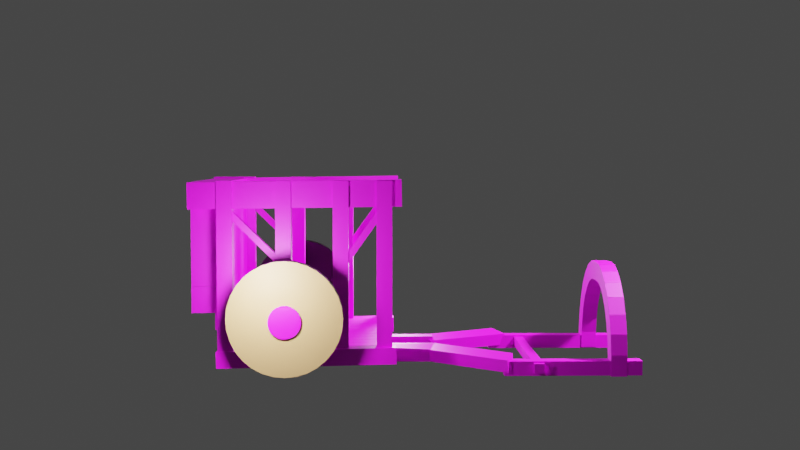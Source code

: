 # Source: AmazingCart.blend  (saved by Blender 2.83.19; exported with 4.5.12 LTS)
import bpy
from mathutils import Matrix  # noqa: F401  (used for matrix-valued properties, if any)

bpy.ops.wm.read_factory_settings(use_empty=True)
scene = bpy.context.scene
scene.name = 'Scene'

# ---- collections
col_collection = bpy.data.collections.new('Collection'); scene.collection.children.link(col_collection)
col_lights = bpy.data.collections.new('Lights'); scene.collection.children.link(col_lights)

# ---- images (referenced by path relative to the original .blend; pixels are not part of the script)
import os
ASSET_DIR = os.environ.get("B2B_ASSET_DIR", "")  # directory of the original .blend (textures are referenced by path, not embedded)
HERE = os.path.dirname(os.path.abspath(__file__))  # packed textures are extracted next to this script under _unpacked/

def load_image(name, relpath, width, height, colorspace="sRGB"):
    """Load a texture the original file referenced (path relative to the .blend, or extracted next to this script)."""
    p = next((c for c in (os.path.join(HERE, relpath), os.path.join(ASSET_DIR, relpath)) if relpath and os.path.exists(c)), "")
    if p:
        img = bpy.data.images.load(p, check_existing=True)
        img.name = name
    else:  # same state as the original file: an image datablock whose file is absent (Cycles renders it pink)
        img = bpy.data.images.new(name, width, height)
        img.source = "FILE"
        img.filepath = "//" + (relpath or name)
    img.colorspace_settings.name = colorspace
    return img
img_wooden_jpeg = load_image('wooden.jpeg', 'wooden.jpeg', 1024, 1024, 'sRGB')

# ---- materials (node trees are filled in below, after node groups)
mat_wooden = bpy.data.materials.new('Wooden')
mat_wooden.use_transparent_shadow = False
mat_black = bpy.data.materials.new('Black')
mat_black.use_transparent_shadow = False
mat_take = bpy.data.materials.new('take')
mat_take.use_transparent_shadow = False

# ---- material node trees
mat_wooden.use_nodes = True; mat_wooden.node_tree.nodes.clear()
_N = mat_wooden.node_tree.nodes; _L = mat_wooden.node_tree.links
n0 = _N.new('ShaderNodeBsdfPrincipled'); n0.name = 'Principled BSDF'; n0.location = (10, 300)
n0.distribution = 'GGX'
n0.subsurface_method = 'BURLEY'
n0.inputs[3].default_value = 1.45
n0.inputs[27].default_value = (0.0, 0.0, 0.0, 1.0)
n0.inputs[28].default_value = 1.0
n1 = _N.new('ShaderNodeOutputMaterial'); n1.name = 'Material Output'; n1.location = (300, 300)
n2 = _N.new('ShaderNodeTexImage'); n2.name = 'Image Texture'; n2.location = (-280, 280)
n2.image = img_wooden_jpeg
_L.new(n0.outputs[0], n1.inputs[0])
_L.new(n2.outputs[0], n0.inputs[0])
n1.is_active_output = True
mat_black.use_nodes = True; mat_black.node_tree.nodes.clear()
_N = mat_black.node_tree.nodes; _L = mat_black.node_tree.links
n0 = _N.new('ShaderNodeBsdfPrincipled'); n0.name = 'Principled BSDF'; n0.location = (10, 300)
n0.distribution = 'GGX'
n0.subsurface_method = 'BURLEY'
n0.inputs[0].default_value = (0.0, 0.0, 0.0, 1.0)
n0.inputs[3].default_value = 1.45
n0.inputs[27].default_value = (0.0, 0.0, 0.0, 1.0)
n0.inputs[28].default_value = 1.0
n1 = _N.new('ShaderNodeOutputMaterial'); n1.name = 'Material Output'; n1.location = (300, 300)
_L.new(n0.outputs[0], n1.inputs[0])
n1.is_active_output = True
mat_take.use_nodes = True; mat_take.node_tree.nodes.clear()
_N = mat_take.node_tree.nodes; _L = mat_take.node_tree.links
n0 = _N.new('ShaderNodeBsdfPrincipled'); n0.name = 'Principled BSDF'; n0.location = (10, 300)
n0.distribution = 'GGX'
n0.subsurface_method = 'BURLEY'
n0.inputs[0].default_value = (0.5333, 0.3231, 0.147, 1.0)
n0.inputs[3].default_value = 1.45
n0.inputs[27].default_value = (0.0, 0.0, 0.0, 1.0)
n0.inputs[28].default_value = 1.0
n1 = _N.new('ShaderNodeOutputMaterial'); n1.name = 'Material Output'; n1.location = (300, 300)
_L.new(n0.outputs[0], n1.inputs[0])
n1.is_active_output = True

# ---- world
world_world = bpy.data.worlds.new('World'); scene.world = world_world
world_world.use_nodes = True; world_world.node_tree.nodes.clear()
_N = world_world.node_tree.nodes; _L = world_world.node_tree.links
n0 = _N.new('ShaderNodeOutputWorld'); n0.name = 'World Output'; n0.location = (300, 300)
n1 = _N.new('ShaderNodeBackground'); n1.name = 'Background'; n1.location = (10, 300)
n1.inputs[0].default_value = (0.05088, 0.05088, 0.05088, 1.0)
_L.new(n1.outputs[0], n0.inputs[0])
n0.is_active_output = True
world_world.color = (0.05088, 0.05088, 0.05088)
world_world.use_sun_shadow = False
world_world.sun_shadow_jitter_overblur = 0.0

# ---- cameras
cam_camera = bpy.data.cameras.new('Camera')
cam_camera.clip_end = 100.0
cam_camera.ortho_scale = 7.314

# ---- lights
light_light = bpy.data.lights.new('Light', 'POINT')
light_light.transmission_factor = 0.0
light_light.energy = 1000.0
light_light.shadow_soft_size = 0.1
light_light.shadow_maximum_resolution = 0.006
light_light.use_absolute_resolution = True
light_light_001 = bpy.data.lights.new('Light.001', 'POINT')
light_light_001.transmission_factor = 0.0
light_light_001.energy = 50.0
light_light_001.shadow_soft_size = 0.1
light_light_001.shadow_maximum_resolution = 0.006
light_light_001.use_absolute_resolution = True
light_light_002 = bpy.data.lights.new('Light.002', 'POINT')
light_light_002.transmission_factor = 0.0
light_light_002.energy = 50.0
light_light_002.shadow_soft_size = 0.1
light_light_002.shadow_maximum_resolution = 0.006
light_light_002.use_absolute_resolution = True
light_light_003 = bpy.data.lights.new('Light.003', 'POINT')
light_light_003.transmission_factor = 0.0
light_light_003.energy = 50.0
light_light_003.shadow_soft_size = 0.1
light_light_003.shadow_maximum_resolution = 0.006
light_light_003.use_absolute_resolution = True
light_light_004 = bpy.data.lights.new('Light.004', 'POINT')
light_light_004.transmission_factor = 0.0
light_light_004.energy = 50.0
light_light_004.shadow_soft_size = 0.1
light_light_004.shadow_maximum_resolution = 0.006
light_light_004.use_absolute_resolution = True

# ---- meshes
me_circle_005 = bpy.data.meshes.new('Circle.005')
me_circle_005.from_pydata([(0.0, 1.0, 0.0), (-0.1951, 0.9808, 0.0), (-0.3827, 0.9239, 0.0), (-0.5556, 0.8315, 0.0), (-0.7071, 0.7071, 0.0), (-0.8315, 0.5556, 0.0), (-0.9239, 0.3827, 0.0), (-0.9808, 0.1951, 0.0), (-1.0, 7.55e-08, 0.0), (-0.9808, -0.1951, 0.0), (-0.9239, -0.3827, 0.0), (-0.8315, -0.5556, 0.0), (-0.7071, -0.7071, 0.0), (-0.5556, -0.8315, 0.0), (-0.3827, -0.9239, 0.0), (-0.1951, -0.9808, 0.0), (3.258e-07, -1.0, 0.0), (0.1951, -0.9808, 0.0), (0.3827, -0.9239, 0.0), (0.5556, -0.8315, 0.0), (0.7071, -0.7071, 0.0), (0.8315, -0.5556, 0.0), (0.9239, -0.3827, 0.0), (0.9808, -0.1951, 0.0), (1.0, 9.656e-07, 0.0), (0.9808, 0.1951, 0.0), (0.9239, 0.3827, 0.0), (0.8315, 0.5556, 0.0), (0.7071, 0.7071, 0.0), (0.5556, 0.8315, 0.0), (0.3827, 0.9239, 0.0), (0.1951, 0.9808, 0.0), (0.0, 1.0, 0.0), (-0.1951, 0.9808, 0.0), (-0.3827, 0.9239, 0.0), (-0.5556, 0.8315, 0.0), (-0.7071, 0.7071, 0.0), (-0.8315, 0.5556, 0.0), (-0.9239, 0.3827, 0.0), (-0.9808, 0.1951, 0.0), (-1.0, 7.55e-08, 0.0), (-0.9808, -0.1951, 0.0), (-0.9239, -0.3827, 0.0), (-0.8315, -0.5556, 0.0), (-0.7071, -0.7071, 0.0), (-0.5556, -0.8315, 0.0), (-0.3827, -0.9239, 0.0), (-0.1951, -0.9808, 0.0), (3.258e-07, -1.0, 0.0), (0.1951, -0.9808, 0.0), (0.3827, -0.9239, 0.0), (0.5556, -0.8315, 0.0), (0.7071, -0.7071, 0.0), (0.8315, -0.5556, 0.0), (0.9239, -0.3827, 0.0), (0.9808, -0.1951, 0.0), (1.0, 9.656e-07, 0.0), (0.9808, 0.1951, 0.0), (0.9239, 0.3827, 0.0), (0.8315, 0.5556, 0.0), (0.7071, 0.7071, 0.0), (0.5556, 0.8315, 0.0), (0.3827, 0.9239, 0.0), (0.1951, 0.9808, 0.0), (0.0, 1.001, 1.611), (-0.1951, 0.9822, 1.611), (-0.3827, 0.9253, 1.611), (-0.5556, 0.8328, 1.611), (-0.7071, 0.7085, 1.611), (-0.8315, 0.5569, 1.611), (-0.9239, 0.3841, 1.611), (-0.9808, 0.1965, 1.611), (-1.0, 0.001374, 1.611), (-0.9808, -0.1937, 1.611), (-0.9239, -0.3813, 1.611), (-0.8315, -0.5542, 1.611), (-0.7071, -0.7057, 1.611), (-0.5556, -0.8301, 1.611), (-0.3827, -0.9225, 1.611), (-0.1951, -0.9794, 1.611), (3.258e-07, -0.9986, 1.611), (0.1951, -0.9794, 1.611), (0.3827, -0.9225, 1.611), (0.5556, -0.8301, 1.611), (0.7071, -0.7057, 1.611), (0.8315, -0.5542, 1.611), (0.9239, -0.3813, 1.611), (0.9808, -0.1937, 1.611), (1.0, 0.001375, 1.611), (0.9808, 0.1965, 1.611), (0.9239, 0.3841, 1.611), (0.8315, 0.5569, 1.611), (0.7071, 0.7085, 1.611), (0.5556, 0.8328, 1.611), (0.3827, 0.9253, 1.611), (0.1951, 0.9822, 1.611), (0.0, 1.0, -0.0007387), (-0.1951, 0.9808, -0.0007387), (-0.3827, 0.9239, -0.0007387), (-0.5556, 0.8315, -0.0007387), (-0.7071, 0.7071, -0.0007387), (-0.8315, 0.5556, -0.0007387), (-0.9239, 0.3827, -0.0007387), (-0.9808, 0.1951, -0.0007387), (-1.0, 7.55e-08, -0.0007387), (-0.9808, -0.1951, -0.0007387), (-0.9239, -0.3827, -0.0007387), (-0.8315, -0.5556, -0.0007387), (-0.7071, -0.7071, -0.0007387), (-0.5556, -0.8315, -0.0007387), (-0.3827, -0.9239, -0.0007387), (-0.1951, -0.9808, -0.0007387), (3.258e-07, -1.0, -0.0007387), (0.1951, -0.9808, -0.0007387), (0.3827, -0.9239, -0.0007387), (0.5556, -0.8315, -0.0007387), (0.7071, -0.7071, -0.0007387), (0.8315, -0.5556, -0.0007387), (0.9239, -0.3827, -0.0007387), (0.9808, -0.1951, -0.0007387), (1.0, 9.656e-07, -0.0007387), (0.9808, 0.1951, -0.0007387), (0.9239, 0.3827, -0.0007387), (0.8315, 0.5556, -0.0007387), (0.7071, 0.7071, -0.0007387), (0.5556, 0.8315, -0.0007387), (0.3827, 0.9239, -0.0007387), (0.1951, 0.9808, -0.0007387), (5.962, 8.302, -12.23), (-7.182, 8.472, -12.11), (5.951, 8.301, -13.52), (-7.194, 8.471, -13.41), (5.941, 6.655, -12.22), (-7.203, 6.825, -12.11), (5.929, 6.654, -13.52), (-7.215, 6.824, -13.41), (6.072, 8.314, 0.1227), (-7.072, 8.484, 0.2397), (6.061, 8.313, -1.176), (-7.084, 8.483, -1.059), (6.051, 6.667, 0.1245), (-7.093, 6.838, 0.2415), (6.039, 6.666, -1.174), (-7.105, 6.836, -1.057), (5.936, 6.673, -12.26), (5.936, 8.308, -12.26), (6.035, 6.684, -1.168), (6.035, 8.319, -1.169), (3.753, 6.673, -12.24), (3.753, 8.308, -12.24), (3.852, 6.684, -1.148), (3.852, 8.319, -1.15), (4.145, 8.4, -13.66), (4.155, 8.401, -12.63), (4.145, -2.695, -13.65), (4.155, -2.694, -12.62), (3.188, 8.4, -13.65), (3.197, 8.401, -12.62), (3.188, -2.695, -13.64), (3.197, -2.694, -12.61), (6.186, 8.412, -1.276), (6.201, 8.414, 0.3587), (6.186, -2.683, -1.265), (6.201, -2.682, 0.3705), (4.003, 8.412, -1.257), (4.018, 8.414, 0.3781), (4.003, -2.683, -1.245), (4.018, -2.682, 0.39), (5.936, 5.021, -12.26), (5.936, 6.656, -12.26), (6.035, 5.031, -1.166), (6.035, 6.667, -1.168), (3.753, 5.021, -12.24), (3.753, 6.656, -12.24), (3.852, 5.031, -1.147), (3.852, 6.667, -1.148), (5.936, 3.386, -12.26), (5.936, 5.021, -12.26), (6.035, 3.397, -1.164), (6.035, 5.032, -1.166), (3.753, 3.386, -12.24), (3.753, 5.021, -12.24), (3.852, 3.397, -1.145), (3.852, 5.032, -1.147), (5.936, 1.763, -12.26), (5.936, 3.398, -12.26), (6.035, 1.774, -1.163), (6.035, 3.409, -1.165), (3.753, 1.763, -12.24), (3.753, 3.398, -12.24), (3.852, 1.774, -1.143), (3.852, 3.409, -1.145), (5.936, 0.1088, -12.26), (5.936, 1.744, -12.26), (6.035, 0.1197, -1.161), (6.035, 1.755, -1.163), (3.753, 0.1088, -12.24), (3.753, 1.744, -12.24), (3.852, 0.1197, -1.142), (3.852, 1.755, -1.143), (0.5471, 8.4, -13.63), (0.5563, 8.401, -12.6), (0.5471, -2.695, -13.62), (0.5563, -2.694, -12.58), (-0.4106, 8.4, -13.62), (-0.4014, 8.401, -12.59), (-0.4106, -2.695, -13.61), (-0.4014, -2.694, -12.58), (-2.974, 8.4, -13.6), (-2.965, 8.401, -12.56), (-2.974, -2.695, -13.59), (-2.965, -2.694, -12.55), (-3.932, 8.4, -13.59), (-3.922, 8.401, -12.56), (-3.931, -2.695, -13.58), (-3.922, -2.694, -12.54), (-5.656, 8.4, -13.57), (-5.647, 8.401, -12.54), (-5.656, -2.695, -13.56), (-5.647, -2.694, -12.53), (-6.614, 8.4, -13.57), (-6.605, 8.401, -12.53), (-6.614, -2.695, -13.55), (-6.605, -2.694, -12.52), (4.259, 8.412, -0.9146), (4.268, 8.413, 0.1191), (4.259, -2.683, -0.9027), (4.268, -2.682, 0.1309), (3.301, 8.412, -0.9061), (3.311, 8.414, 0.1276), (3.301, -2.683, -0.8942), (3.311, -2.682, 0.1395), (0.6606, 8.412, -0.8825), (0.6699, 8.414, 0.1511), (0.6607, -2.683, -0.8707), (0.6699, -2.682, 0.163), (-0.297, 8.412, -0.874), (-0.2878, 8.414, 0.1597), (-0.297, -2.683, -0.8621), (-0.2878, -2.682, 0.1715), (-2.86, 8.412, -0.8511), (-2.851, 8.414, 0.1825), (-2.86, -2.683, -0.8393), (-2.851, -2.682, 0.1944), (-3.818, 8.412, -0.8426), (-3.809, 8.414, 0.191), (-3.818, -2.683, -0.8307), (-3.809, -2.682, 0.2029), (-5.543, 8.412, -0.8272), (-5.534, 8.414, 0.2064), (-5.543, -2.683, -0.8154), (-5.534, -2.682, 0.2183), (-6.5, 8.412, -0.8187), (-6.491, 8.414, 0.2149), (-6.5, -2.683, -0.8068), (-6.491, -2.682, 0.2268), (-0.1347, 3.664, -14.77), (0.5527, 3.596, -14.78), (1.214, 3.396, -14.78), (1.823, 3.07, -14.79), (2.357, 2.632, -14.79), (2.795, 2.098, -14.79), (3.121, 1.489, -14.79), (3.321, 0.8277, -14.79), (3.389, 0.1402, -14.79), (3.321, -0.5473, -14.79), (3.121, -1.208, -14.79), (2.795, -1.818, -14.78), (2.357, -2.352, -14.78), (1.823, -2.79, -14.77), (1.214, -3.115, -14.77), (0.5528, -3.316, -14.76), (-0.1346, -3.384, -14.76), (-0.8221, -3.316, -14.75), (-1.483, -3.115, -14.74), (-2.092, -2.79, -14.74), (-2.626, -2.352, -14.74), (-3.065, -1.818, -14.73), (-3.39, -1.208, -14.73), (-3.591, -0.5472, -14.73), (-3.658, 0.1403, -14.73), (-3.591, 0.8277, -14.73), (-3.39, 1.489, -14.74), (-3.065, 2.098, -14.74), (-2.626, 2.632, -14.75), (-2.092, 3.07, -14.75), (-1.483, 3.396, -14.76), (-0.8221, 3.596, -14.76), (-0.1347, 3.664, -14.77), (0.5527, 3.596, -14.78), (1.214, 3.396, -14.78), (1.823, 3.07, -14.79), (2.357, 2.632, -14.79), (2.795, 2.098, -14.79), (3.121, 1.489, -14.79), (3.321, 0.8277, -14.79), (3.389, 0.1402, -14.79), (3.321, -0.5473, -14.79), (3.121, -1.208, -14.79), (2.795, -1.818, -14.78), (2.357, -2.352, -14.78), (1.823, -2.79, -14.77), (1.214, -3.115, -14.77), (0.5528, -3.316, -14.76), (-0.1346, -3.384, -14.76), (-0.8221, -3.316, -14.75), (-1.483, -3.115, -14.74), (-2.092, -2.79, -14.74), (-2.626, -2.352, -14.74), (-3.065, -1.818, -14.73), (-3.39, -1.208, -14.73), (-3.591, -0.5472, -14.73), (-3.658, 0.1403, -14.73), (-3.591, 0.8277, -14.73), (-3.39, 1.489, -14.74), (-3.065, 2.098, -14.74), (-2.626, 2.632, -14.75), (-2.092, 3.07, -14.75), (-1.483, 3.396, -14.76), (-0.8221, 3.596, -14.76), (-0.1412, 3.663, -15.5), (0.5462, 3.595, -15.51), (1.207, 3.394, -15.51), (1.816, 3.069, -15.52), (2.35, 2.631, -15.52), (2.789, 2.097, -15.52), (3.114, 1.487, -15.53), (3.315, 0.8262, -15.53), (3.383, 0.1388, -15.53), (3.315, -0.5487, -15.52), (3.114, -1.21, -15.52), (2.789, -1.819, -15.52), (2.35, -2.353, -15.51), (1.817, -2.791, -15.51), (1.207, -3.117, -15.5), (0.5463, -3.317, -15.49), (-0.1412, -3.385, -15.49), (-0.8286, -3.317, -15.48), (-1.49, -3.117, -15.48), (-2.099, -2.791, -15.47), (-2.633, -2.353, -15.47), (-3.071, -1.819, -15.46), (-3.397, -1.21, -15.46), (-3.597, -0.5486, -15.46), (-3.665, 0.1388, -15.46), (-3.597, 0.8263, -15.46), (-3.397, 1.487, -15.47), (-3.071, 2.097, -15.47), (-2.633, 2.631, -15.48), (-2.099, 3.069, -15.48), (-1.49, 3.394, -15.49), (-0.8287, 3.595, -15.49), (-0.1347, 3.664, -14.77), (0.5528, 3.596, -14.77), (1.214, 3.396, -14.78), (1.823, 3.07, -14.78), (2.357, 2.632, -14.79), (2.795, 2.098, -14.79), (3.121, 1.489, -14.79), (3.321, 0.8277, -14.79), (3.389, 0.1402, -14.79), (3.321, -0.5473, -14.79), (3.121, -1.208, -14.79), (2.795, -1.818, -14.78), (2.357, -2.352, -14.78), (1.823, -2.79, -14.77), (1.214, -3.115, -14.77), (0.5528, -3.316, -14.76), (-0.1346, -3.384, -14.75), (-0.8221, -3.316, -14.75), (-1.483, -3.115, -14.74), (-2.092, -2.79, -14.74), (-2.626, -2.351, -14.73), (-3.064, -1.817, -14.73), (-3.39, -1.208, -14.73), (-3.591, -0.5472, -14.73), (-3.658, 0.1403, -14.73), (-3.591, 0.8277, -14.73), (-3.39, 1.489, -14.73), (-3.065, 2.098, -14.74), (-2.626, 2.632, -14.74), (-2.092, 3.07, -14.75), (-1.483, 3.396, -14.75), (-0.8221, 3.596, -14.76), (-0.1396, 0.9862, -14.07), (0.05544, 0.967, -14.07), (0.243, 0.9101, -14.07), (0.4159, 0.8177, -14.07), (0.5674, 0.6933, -14.07), (0.6918, 0.5418, -14.07), (0.7842, 0.3689, -14.07), (0.8411, 0.1813, -14.07), (0.8603, -0.01378, -14.07), (0.8411, -0.2089, -14.07), (0.7842, -0.3965, -14.07), (0.6918, -0.5693, -14.07), (0.5674, -0.7209, -14.07), (0.4159, -0.8452, -14.07), (0.243, -0.9376, -14.06), (0.05545, -0.9946, -14.06), (-0.1396, -1.014, -14.06), (-0.3347, -0.9945, -14.06), (-0.5223, -0.9376, -14.06), (-0.6952, -0.8452, -14.06), (-0.8467, -0.7209, -14.06), (-0.9711, -0.5693, -14.05), (-1.063, -0.3964, -14.05), (-1.12, -0.2088, -14.05), (-1.14, -0.01376, -14.05), (-1.12, 0.1813, -14.05), (-1.063, 0.3689, -14.06), (-0.9711, 0.5418, -14.06), (-0.8467, 0.6933, -14.06), (-0.6952, 0.8177, -14.06), (-0.5223, 0.9101, -14.06), (-0.3347, 0.967, -14.06), (-0.1396, 0.9862, -14.07), (0.05544, 0.967, -14.07), (0.243, 0.9101, -14.07), (0.4159, 0.8177, -14.07), (0.5674, 0.6933, -14.07), (0.6918, 0.5418, -14.07), (0.7842, 0.3689, -14.07), (0.8411, 0.1813, -14.07), (0.8603, -0.01378, -14.07), (0.8411, -0.2089, -14.07), (0.7842, -0.3965, -14.07), (0.6918, -0.5693, -14.07), (0.5674, -0.7209, -14.07), (0.4159, -0.8452, -14.07), (0.243, -0.9376, -14.06), (0.05545, -0.9946, -14.06), (-0.1396, -1.014, -14.06), (-0.3347, -0.9945, -14.06), (-0.5223, -0.9376, -14.06), (-0.6952, -0.8452, -14.06), (-0.8467, -0.7209, -14.06), (-0.9711, -0.5693, -14.05), (-1.063, -0.3964, -14.05), (-1.12, -0.2088, -14.05), (-1.14, -0.01376, -14.05), (-1.12, 0.1813, -14.05), (-1.063, 0.3689, -14.06), (-0.9711, 0.5418, -14.06), (-0.8467, 0.6933, -14.06), (-0.6952, 0.8177, -14.06), (-0.5223, 0.9101, -14.06), (-0.3347, 0.967, -14.06), (-0.154, 0.9844, -15.68), (0.04109, 0.9652, -15.68), (0.2287, 0.9083, -15.68), (0.4016, 0.8159, -15.68), (0.5531, 0.6916, -15.68), (0.6774, 0.54, -15.68), (0.7699, 0.3671, -15.68), (0.8268, 0.1795, -15.68), (0.846, -0.01556, -15.68), (0.8268, -0.2106, -15.68), (0.7699, -0.3982, -15.68), (0.6775, -0.5711, -15.68), (0.5531, -0.7227, -15.68), (0.4016, -0.847, -15.68), (0.2287, -0.9394, -15.68), (0.0411, -0.9963, -15.67), (-0.154, -1.016, -15.67), (-0.3491, -0.9963, -15.67), (-0.5366, -0.9394, -15.67), (-0.7095, -0.847, -15.67), (-0.8611, -0.7226, -15.67), (-0.9854, -0.5711, -15.67), (-1.078, -0.3982, -15.66), (-1.135, -0.2106, -15.66), (-1.154, -0.01554, -15.66), (-1.135, 0.1796, -15.67), (-1.078, 0.3671, -15.67), (-0.9854, 0.54, -15.67), (-0.8611, 0.6916, -15.67), (-0.7095, 0.8159, -15.67), (-0.5367, 0.9083, -15.67), (-0.3491, 0.9652, -15.67), (-0.1396, 0.9862, -14.06), (0.05544, 0.967, -14.07), (0.243, 0.9101, -14.07), (0.4159, 0.8177, -14.07), (0.5674, 0.6933, -14.07), (0.6918, 0.5418, -14.07), (0.7842, 0.3689, -14.07), (0.8411, 0.1813, -14.07), (0.8603, -0.01378, -14.07), (0.8411, -0.2089, -14.07), (0.7842, -0.3965, -14.07), (0.6918, -0.5693, -14.07), (0.5675, -0.7209, -14.07), (0.4159, -0.8452, -14.07), (0.243, -0.9376, -14.06), (0.05546, -0.9946, -14.06), (-0.1396, -1.014, -14.06), (-0.3347, -0.9945, -14.06), (-0.5223, -0.9376, -14.06), (-0.6952, -0.8452, -14.06), (-0.8467, -0.7209, -14.05), (-0.9711, -0.5693, -14.05), (-1.063, -0.3964, -14.05), (-1.12, -0.2088, -14.05), (-1.14, -0.01376, -14.05), (-1.12, 0.1813, -14.05), (-1.063, 0.3689, -14.05), (-0.9711, 0.5418, -14.06), (-0.8467, 0.6933, -14.06), (-0.6952, 0.8177, -14.06), (-0.5223, 0.9101, -14.06), (-0.3347, 0.967, -14.06), (3.666, 6.302, -0.2967), (3.67, 6.302, 0.1533), (0.782, 3.451, -0.2678), (0.786, 3.452, 0.1821), (3.381, 6.591, -0.2944), (3.385, 6.591, 0.1555), (0.4967, 3.74, -0.2656), (0.5007, 3.741, 0.1844), (-5.549, 6.506, -0.4376), (-5.545, 6.507, 0.01239), (-3.203, 3.198, -0.4549), (-3.199, 3.199, -0.004901), (-5.88, 6.272, -0.4344), (-5.876, 6.272, 0.01557), (-3.535, 2.964, -0.4517), (-3.531, 2.964, -0.001721), (3.55, 6.289, -13.36), (3.554, 6.289, -12.91), (0.6656, 3.439, -13.33), (0.6696, 3.439, -12.88), (3.264, 6.578, -13.36), (3.268, 6.578, -12.91), (0.3803, 3.727, -13.33), (0.3843, 3.728, -12.88), (-5.665, 6.494, -13.5), (-5.661, 6.494, -13.05), (-3.32, 3.186, -13.52), (-3.316, 3.186, -13.07), (-5.997, 6.259, -13.5), (-5.993, 6.259, -13.05), (-3.651, 2.951, -13.51), (-3.647, 2.951, -13.06), (4.206, -3.134, -13.82), (4.216, -3.133, -12.71), (-6.887, -2.897, -13.72), (-6.877, -2.895, -12.61), (4.228, -2.105, -13.82), (4.238, -2.104, -12.71), (-6.865, -1.868, -13.72), (-6.855, -1.867, -12.61), (4.32, -3.121, -1.003), (4.33, -3.12, 0.1008), (-6.773, -2.884, -0.9036), (-6.763, -2.883, 0.2004), (4.342, -2.093, -1.004), (4.352, -2.091, 0.09959), (-6.751, -1.855, -0.9048), (-6.741, -1.854, 0.1992), (-0.0112, 3.679, 0.6991), (-0.6987, 3.612, 0.6991), (-1.36, 3.411, 0.6991), (-1.969, 3.085, 0.6991), (-2.503, 2.647, 0.6991), (-2.941, 2.113, 0.6991), (-3.267, 1.504, 0.6991), (-3.467, 0.8428, 0.6991), (-3.535, 0.1554, 0.6991), (-3.467, -0.5321, 0.6991), (-3.267, -1.193, 0.6991), (-2.941, -1.802, 0.6991), (-2.503, -2.336, 0.6991), (-1.969, -2.775, 0.6991), (-1.36, -3.1, 0.6991), (-0.6987, -3.301, 0.6991), (-0.0112, -3.369, 0.6991), (0.6763, -3.301, 0.6991), (1.337, -3.1, 0.6991), (1.947, -2.775, 0.6991), (2.481, -2.336, 0.6991), (2.919, -1.802, 0.6991), (3.244, -1.193, 0.6991), (3.445, -0.5321, 0.6991), (3.513, 0.1554, 0.6991), (3.445, 0.8428, 0.6991), (3.244, 1.504, 0.6991), (2.919, 2.113, 0.6991), (2.481, 2.647, 0.6991), (1.947, 3.085, 0.6991), (1.337, 3.411, 0.6991), (0.6763, 3.612, 0.6991), (-0.0112, 3.679, 0.6991), (-0.6987, 3.612, 0.6991), (-1.36, 3.411, 0.6991), (-1.969, 3.085, 0.6991), (-2.503, 2.647, 0.6991), (-2.941, 2.113, 0.6991), (-3.267, 1.504, 0.6991), (-3.467, 0.8428, 0.6991), (-3.535, 0.1554, 0.6991), (-3.467, -0.5321, 0.6991), (-3.267, -1.193, 0.6991), (-2.941, -1.802, 0.6991), (-2.503, -2.336, 0.6991), (-1.969, -2.775, 0.6991), (-1.36, -3.1, 0.6991), (-0.6987, -3.301, 0.6991), (-0.0112, -3.369, 0.6991), (0.6763, -3.301, 0.6991), (1.337, -3.1, 0.6991), (1.947, -2.775, 0.6991), (2.481, -2.336, 0.6991), (2.919, -1.802, 0.6991), (3.244, -1.193, 0.6991), (3.445, -0.5321, 0.6991), (3.513, 0.1554, 0.6991), (3.445, 0.8428, 0.6991), (3.244, 1.504, 0.6991), (2.919, 2.113, 0.6991), (2.481, 2.647, 0.6991), (1.947, 3.085, 0.6991), (1.337, 3.411, 0.6991), (0.6763, 3.612, 0.6991), (-0.0112, 3.679, 1.43), (-0.6987, 3.612, 1.43), (-1.36, 3.411, 1.43), (-1.969, 3.085, 1.43), (-2.503, 2.647, 1.43), (-2.941, 2.113, 1.43), (-3.267, 1.504, 1.43), (-3.467, 0.8428, 1.43), (-3.535, 0.1554, 1.43), (-3.467, -0.5321, 1.43), (-3.267, -1.193, 1.43), (-2.941, -1.802, 1.43), (-2.503, -2.336, 1.43), (-1.969, -2.775, 1.43), (-1.36, -3.1, 1.43), (-0.6987, -3.301, 1.43), (-0.0112, -3.369, 1.43), (0.6763, -3.301, 1.43), (1.337, -3.1, 1.43), (1.947, -2.775, 1.43), (2.481, -2.336, 1.43), (2.919, -1.802, 1.43), (3.244, -1.193, 1.43), (3.445, -0.5321, 1.43), (3.513, 0.1554, 1.43), (3.445, 0.8428, 1.43), (3.244, 1.504, 1.43), (2.919, 2.113, 1.43), (2.481, 2.647, 1.43), (1.947, 3.085, 1.43), (1.337, 3.411, 1.43), (0.6763, 3.612, 1.43), (-0.0112, 3.679, 0.6965), (-0.6987, 3.612, 0.6965), (-1.36, 3.411, 0.6965), (-1.969, 3.085, 0.6965), (-2.503, 2.647, 0.6965), (-2.941, 2.113, 0.6965), (-3.267, 1.504, 0.6965), (-3.467, 0.8428, 0.6965), (-3.535, 0.1554, 0.6965), (-3.467, -0.5321, 0.6965), (-3.267, -1.193, 0.6965), (-2.941, -1.802, 0.6965), (-2.503, -2.336, 0.6965), (-1.969, -2.775, 0.6965), (-1.36, -3.1, 0.6965), (-0.6987, -3.301, 0.6965), (-0.0112, -3.369, 0.6965), (0.6763, -3.301, 0.6965), (1.337, -3.1, 0.6965), (1.947, -2.775, 0.6965), (2.481, -2.336, 0.6965), (2.919, -1.802, 0.6965), (3.244, -1.193, 0.6965), (3.445, -0.5321, 0.6965), (3.513, 0.1554, 0.6965), (3.445, 0.8428, 0.6965), (3.244, 1.504, 0.6965), (2.919, 2.113, 0.6965), (2.481, 2.647, 0.6965), (1.947, 3.085, 0.6965), (1.337, 3.411, 0.6965), (0.6763, 3.612, 0.6965), (4.021, -3.132, -12.63), (4.031, -3.131, -11.53), (-6.551, -2.902, -12.54), (-6.541, -2.901, -11.43), (4.043, -2.103, -12.63), (4.053, -2.102, -11.53), (-6.529, -1.874, -12.54), (-6.52, -1.873, -11.43), (4.031, -3.131, -11.49), (4.041, -3.13, -10.39), (-6.541, -2.901, -11.4), (-6.531, -2.9, -10.29), (4.053, -2.102, -11.49), (4.063, -2.101, -10.39), (-6.519, -1.873, -11.4), (-6.509, -1.872, -10.3), (4.042, -3.129, -10.35), (4.052, -3.128, -9.247), (-6.531, -2.9, -10.26), (-6.521, -2.899, -9.152), (4.064, -2.101, -10.35), (4.074, -2.1, -9.249), (-6.509, -1.872, -10.26), (-6.499, -1.87, -9.154), (4.052, -3.128, -9.211), (4.062, -3.127, -8.107), (-6.521, -2.899, -9.116), (-6.511, -2.898, -8.012), (4.074, -2.1, -9.212), (4.084, -2.099, -8.108), (-6.499, -1.87, -9.117), (-6.489, -1.869, -8.013), (4.062, -3.127, -8.073), (4.072, -3.126, -6.969), (-6.511, -2.898, -7.978), (-6.501, -2.897, -6.874), (4.084, -2.099, -8.074), (4.094, -2.098, -6.97), (-6.489, -1.869, -7.979), (-6.479, -1.868, -6.875), (4.072, -3.126, -6.931), (4.082, -3.125, -5.827), (-6.501, -2.897, -6.836), (-6.491, -2.896, -5.732), (4.094, -2.098, -6.932), (4.104, -2.096, -5.828), (-6.479, -1.868, -6.837), (-6.469, -1.867, -5.733), (4.082, -3.125, -5.827), (4.092, -3.124, -4.723), (-6.491, -2.896, -5.732), (-6.481, -2.895, -4.628), (4.104, -2.096, -5.828), (4.114, -2.095, -4.724), (-6.469, -1.867, -5.733), (-6.459, -1.866, -4.629), (4.092, -3.124, -4.686), (4.102, -3.123, -3.582), (-6.481, -2.895, -4.591), (-6.471, -2.893, -3.487), (4.114, -2.095, -4.688), (4.124, -2.094, -3.584), (-6.459, -1.866, -4.593), (-6.449, -1.865, -3.489), (4.102, -3.123, -3.548), (4.112, -3.122, -2.444), (-6.47, -2.893, -3.453), (-6.461, -2.892, -2.349), (4.124, -2.094, -3.55), (4.134, -2.093, -2.446), (-6.449, -1.865, -3.455), (-6.439, -1.864, -2.351), (4.112, -3.122, -2.406), (4.122, -3.121, -1.302), (-6.46, -2.892, -2.311), (-6.45, -2.891, -1.207), (4.134, -2.093, -2.407), (4.144, -2.092, -1.304), (-6.438, -1.864, -2.313), (-6.428, -1.863, -1.209), (4.122, -3.121, -1.288), (4.132, -3.12, -0.1839), (-6.45, -2.891, -1.193), (-6.44, -2.89, -0.08895), (4.144, -2.092, -1.289), (4.154, -2.091, -0.1851), (-6.428, -1.863, -1.194), (-6.418, -1.862, -0.09015), (-13.57, -3.845, -2.463), (-13.57, -2.927, -2.464), (-13.56, -3.844, -1.546), (-13.56, -2.926, -1.546), (-22.26, -3.845, -2.386), (-22.26, -2.927, -2.387), (-22.25, -3.844, -1.468), (-22.25, -2.926, -1.469), (-3.619, -3.623, -5.22), (-3.619, -2.555, -5.221), (-3.61, -3.622, -4.152), (-3.61, -2.554, -4.153), (-9.432, -3.622, -4.101), (-9.432, -2.554, -4.102), (-9.441, -3.623, -5.168), (-9.441, -2.555, -5.169), (-3.652, -3.626, -8.895), (-3.652, -2.559, -8.896), (-3.643, -3.625, -7.827), (-3.643, -2.558, -7.828), (-14.72, -3.62, -2.277), (-13.92, -3.619, -1.574), (-13.92, -2.551, -1.575), (-8.498, -2.554, -4.531), (-9.6, -3.625, -7.774), (-9.6, -2.557, -7.775), (-9.61, -3.626, -8.842), (-9.545, -2.831, -8.918), (-9.487, -2.558, -7.847), (-14.26, -2.561, -11.77), (-14.26, -3.629, -11.77), (-13.9, -3.63, -12.78), (-13.82, -2.834, -12.83), (-9.136, -3.626, -8.855), (-9.487, -3.625, -7.846), (-9.05, -2.831, -8.904), (-14.73, -2.824, -2.376), (-9.301, -3.623, -5.232), (-8.498, -3.622, -4.53), (-9.315, -2.827, -5.331), (-13.66, -3.855, -12.62), (-13.66, -2.937, -12.63), (-13.65, -3.854, -11.71), (-13.65, -2.936, -11.71), (-22.35, -3.855, -12.55), (-22.35, -2.937, -12.55), (-22.34, -3.854, -11.63), (-22.34, -2.936, -11.63), (-15.5, -3.657, -12.93), (-15.5, -3.033, -12.93), (-15.4, -3.646, -1.273), (-15.4, -3.021, -1.274), (-16.13, -3.657, -12.92), (-16.13, -3.033, -12.93), (-16.02, -3.646, -1.268), (-16.02, -3.021, -1.268), (-21.38, -2.685, -11.56), (-21.38, -3.778, -11.56), (-21.39, -2.546, -12.58), (-21.39, -3.919, -12.58), (-20.35, -2.685, -11.57), (-20.35, -3.778, -11.57), (-20.36, -2.546, -12.59), (-20.36, -3.919, -12.59), (-21.38, -1.673, -11.37), (-21.38, -2.741, -11.56), (-21.39, -1.275, -12.35), (-21.39, -2.616, -12.59), (-20.35, -1.673, -11.38), (-20.35, -2.741, -11.57), (-20.36, -1.275, -12.36), (-20.36, -2.616, -12.6), (-21.38, -0.7255, -11.0), (-21.38, -1.718, -11.38), (-21.38, -0.0852, -11.88), (-21.39, -1.332, -12.36), (-20.34, -0.7255, -11.01), (-20.35, -1.718, -11.39), (-20.35, -0.08521, -11.89), (-20.36, -1.332, -12.37), (-21.37, 0.09855, -10.48), (-21.38, -0.7734, -11.03), (-21.38, 0.9497, -11.22), (-21.38, -0.1453, -11.91), (-20.34, 0.09854, -10.49), (-20.34, -0.7734, -11.04), (-20.35, 0.9497, -11.23), (-20.35, -0.1454, -11.92), (-21.36, 0.79, -9.79), (-21.37, 0.08537, -10.49), (-21.37, 1.818, -10.36), (-21.38, 0.9332, -11.24), (-20.33, 0.79, -9.799), (-20.34, 0.08536, -10.5), (-20.34, 1.818, -10.37), (-20.35, 0.9332, -11.25), (-21.36, 1.269, -9.022), (-21.37, 0.7588, -9.829), (-21.36, 2.419, -9.397), (-21.37, 1.779, -10.41), (-20.33, 1.269, -9.031), (-20.33, 0.7588, -9.838), (-20.33, 2.419, -9.406), (-20.34, 1.779, -10.42), (-21.35, 1.541, -8.179), (-21.36, 1.251, -9.059), (-21.35, 2.761, -8.339), (-21.36, 2.397, -9.443), (-20.32, 1.541, -8.189), (-20.33, 1.251, -9.068), (-20.32, 2.761, -8.348), (-20.33, 2.397, -9.453), (-21.34, 1.59, -7.315), (-21.35, 1.532, -8.225), (-21.34, 2.823, -7.253), (-21.35, 2.75, -8.397), (-20.31, 1.59, -7.324), (-20.32, 1.532, -8.235), (-20.31, 2.823, -7.262), (-20.32, 2.75, -8.406), (-20.27, -2.676, -2.453), (-20.27, -3.769, -2.452), (-20.25, -2.536, -1.429), (-20.25, -3.908, -1.427), (-21.3, -2.676, -2.433), (-21.3, -3.769, -2.432), (-21.29, -2.535, -1.409), (-21.29, -3.908, -1.408), (-20.28, -1.665, -2.644), (-20.27, -2.732, -2.448), (-20.26, -1.265, -1.668), (-20.25, -2.605, -1.422), (-21.31, -1.665, -2.624), (-21.3, -2.732, -2.428), (-21.29, -1.265, -1.649), (-21.29, -2.605, -1.403), (-20.28, -0.7177, -3.014), (-20.28, -1.709, -2.631), (-20.27, -0.07566, -2.134), (-20.26, -1.321, -1.652), (-21.32, -0.7177, -2.994), (-21.31, -1.709, -2.611), (-21.3, -0.07564, -2.114), (-21.29, -1.321, -1.633), (-20.29, 0.1053, -3.541), (-20.28, -0.7655, -2.99), (-20.28, 0.958, -2.796), (-20.27, -0.1357, -2.103), (-21.33, 0.1054, -3.521), (-21.32, -0.7655, -2.97), (-21.31, 0.958, -2.776), (-21.3, -0.1357, -2.084), (-20.31, 0.7954, -4.229), (-20.29, 0.09218, -3.531), (-20.3, 1.825, -3.659), (-20.28, 0.9414, -2.782), (-21.34, 0.7954, -4.209), (-21.33, 0.0922, -3.511), (-21.33, 1.825, -3.64), (-21.31, 0.9415, -2.763), (-20.32, 1.273, -4.998), (-20.31, 0.7643, -4.19), (-20.32, 2.424, -4.625), (-20.3, 1.786, -3.611), (-21.35, 1.273, -4.978), (-21.34, 0.7643, -4.171), (-21.35, 2.424, -4.605), (-21.33, 1.786, -3.591), (-20.34, 1.543, -5.841), (-20.32, 1.255, -4.961), (-20.34, 2.764, -5.684), (-20.31, 2.402, -4.579), (-21.37, 1.543, -5.821), (-21.35, 1.255, -4.941), (-21.37, 2.764, -5.664), (-21.35, 2.402, -4.559), (-20.37, 1.59, -7.356), (-20.34, 1.535, -5.795), (-20.37, 2.823, -7.42), (-20.33, 2.753, -5.626), (-21.4, 1.59, -7.336), (-21.37, 1.535, -5.775), (-21.4, 2.823, -7.4), (-21.37, 2.753, -5.606)], [], [(26, 25, 57, 58), (13, 12, 44, 45), (27, 26, 58, 59), (14, 13, 45, 46), (1, 0, 32, 33), (28, 27, 59, 60), (15, 14, 46, 47), (2, 1, 33, 34), (29, 28, 60, 61), (16, 15, 47, 48), (3, 2, 34, 35), (30, 29, 61, 62), (17, 16, 48, 49), (4, 3, 35, 36), (31, 30, 62, 63), (18, 17, 49, 50), (5, 4, 36, 37), (0, 31, 63, 32), (19, 18, 50, 51), (6, 5, 37, 38), (20, 19, 51, 52), (7, 6, 38, 39), (21, 20, 52, 53), (8, 7, 39, 40), (22, 21, 53, 54), (9, 8, 40, 41), (23, 22, 54, 55), (10, 9, 41, 42), (24, 23, 55, 56), (11, 10, 42, 43), (25, 24, 56, 57), (12, 11, 43, 44), (39, 38, 70, 71), (53, 52, 84, 85), (40, 39, 71, 72), (54, 53, 85, 86), (41, 40, 72, 73), (55, 54, 86, 87), (42, 41, 73, 74), (56, 55, 87, 88), (43, 42, 74, 75), (57, 56, 88, 89), (44, 43, 75, 76), (58, 57, 89, 90), (45, 44, 76, 77), (59, 58, 90, 91), (46, 45, 77, 78), (33, 32, 64, 65), (60, 59, 91, 92), (47, 46, 78, 79), (34, 33, 65, 66), (61, 60, 92, 93), (48, 47, 79, 80), (35, 34, 66, 67), (62, 61, 93, 94), (49, 48, 80, 81), (36, 35, 67, 68), (63, 62, 94, 95), (50, 49, 81, 82), (37, 36, 68, 69), (32, 63, 95, 64), (51, 50, 82, 83), (38, 37, 69, 70), (52, 51, 83, 84), (65, 64, 95, 94, 93, 92, 91, 90, 89, 88, 87, 86, 85, 84, 83, 82, 81, 80, 79, 78, 77, 76, 75, 74, 73, 72, 71, 70, 69, 68, 67, 66), (97, 96, 127, 126, 125, 124, 123, 122, 121, 120, 119, 118, 117, 116, 115, 114, 113, 112, 111, 110, 109, 108, 107, 106, 105, 104, 103, 102, 101, 100, 99, 98), (128, 129, 131, 130), (130, 131, 135, 134), (134, 135, 133, 132), (132, 133, 129, 128), (130, 134, 132, 128), (135, 131, 129, 133), (136, 137, 139, 138), (138, 139, 143, 142), (142, 143, 141, 140), (140, 141, 137, 136), (138, 142, 140, 136), (143, 139, 137, 141), (144, 145, 147, 146), (146, 147, 151, 150), (150, 151, 149, 148), (148, 149, 145, 144), (146, 150, 148, 144), (151, 147, 145, 149), (152, 153, 155, 154), (154, 155, 159, 158), (158, 159, 157, 156), (156, 157, 153, 152), (154, 158, 156, 152), (159, 155, 153, 157), (160, 161, 163, 162), (162, 163, 167, 166), (166, 167, 165, 164), (164, 165, 161, 160), (162, 166, 164, 160), (167, 163, 161, 165), (168, 169, 171, 170), (170, 171, 175, 174), (174, 175, 173, 172), (172, 173, 169, 168), (170, 174, 172, 168), (175, 171, 169, 173), (176, 177, 179, 178), (178, 179, 183, 182), (182, 183, 181, 180), (180, 181, 177, 176), (178, 182, 180, 176), (183, 179, 177, 181), (184, 185, 187, 186), (186, 187, 191, 190), (190, 191, 189, 188), (188, 189, 185, 184), (186, 190, 188, 184), (191, 187, 185, 189), (192, 193, 195, 194), (194, 195, 199, 198), (198, 199, 197, 196), (196, 197, 193, 192), (194, 198, 196, 192), (199, 195, 193, 197), (200, 201, 203, 202), (202, 203, 207, 206), (206, 207, 205, 204), (204, 205, 201, 200), (202, 206, 204, 200), (207, 203, 201, 205), (208, 209, 211, 210), (210, 211, 215, 214), (214, 215, 213, 212), (212, 213, 209, 208), (210, 214, 212, 208), (215, 211, 209, 213), (216, 217, 219, 218), (218, 219, 223, 222), (222, 223, 221, 220), (220, 221, 217, 216), (218, 222, 220, 216), (223, 219, 217, 221), (224, 225, 227, 226), (226, 227, 231, 230), (230, 231, 229, 228), (228, 229, 225, 224), (226, 230, 228, 224), (231, 227, 225, 229), (232, 233, 235, 234), (234, 235, 239, 238), (238, 239, 237, 236), (236, 237, 233, 232), (234, 238, 236, 232), (239, 235, 233, 237), (240, 241, 243, 242), (242, 243, 247, 246), (246, 247, 245, 244), (244, 245, 241, 240), (242, 246, 244, 240), (247, 243, 241, 245), (248, 249, 251, 250), (250, 251, 255, 254), (254, 255, 253, 252), (252, 253, 249, 248), (250, 254, 252, 248), (255, 251, 249, 253), (282, 281, 313, 314), (269, 268, 300, 301), (283, 282, 314, 315), (270, 269, 301, 302), (257, 256, 288, 289), (284, 283, 315, 316), (271, 270, 302, 303), (258, 257, 289, 290), (285, 284, 316, 317), (272, 271, 303, 304), (259, 258, 290, 291), (286, 285, 317, 318), (273, 272, 304, 305), (260, 259, 291, 292), (287, 286, 318, 319), (274, 273, 305, 306), (261, 260, 292, 293), (256, 287, 319, 288), (275, 274, 306, 307), (262, 261, 293, 294), (276, 275, 307, 308), (263, 262, 294, 295), (277, 276, 308, 309), (264, 263, 295, 296), (278, 277, 309, 310), (265, 264, 296, 297), (279, 278, 310, 311), (266, 265, 297, 298), (280, 279, 311, 312), (267, 266, 298, 299), (281, 280, 312, 313), (268, 267, 299, 300), (295, 294, 326, 327), (309, 308, 340, 341), (296, 295, 327, 328), (310, 309, 341, 342), (297, 296, 328, 329), (311, 310, 342, 343), (298, 297, 329, 330), (312, 311, 343, 344), (299, 298, 330, 331), (313, 312, 344, 345), (300, 299, 331, 332), (314, 313, 345, 346), (301, 300, 332, 333), (315, 314, 346, 347), (302, 301, 333, 334), (289, 288, 320, 321), (316, 315, 347, 348), (303, 302, 334, 335), (290, 289, 321, 322), (317, 316, 348, 349), (304, 303, 335, 336), (291, 290, 322, 323), (318, 317, 349, 350), (305, 304, 336, 337), (292, 291, 323, 324), (319, 318, 350, 351), (306, 305, 337, 338), (293, 292, 324, 325), (288, 319, 351, 320), (307, 306, 338, 339), (294, 293, 325, 326), (308, 307, 339, 340), (321, 320, 351, 350, 349, 348, 347, 346, 345, 344, 343, 342, 341, 340, 339, 338, 337, 336, 335, 334, 333, 332, 331, 330, 329, 328, 327, 326, 325, 324, 323, 322), (353, 352, 383, 382, 381, 380, 379, 378, 377, 376, 375, 374, 373, 372, 371, 370, 369, 368, 367, 366, 365, 364, 363, 362, 361, 360, 359, 358, 357, 356, 355, 354), (410, 409, 441, 442), (397, 396, 428, 429), (411, 410, 442, 443), (398, 397, 429, 430), (385, 384, 416, 417), (412, 411, 443, 444), (399, 398, 430, 431), (386, 385, 417, 418), (413, 412, 444, 445), (400, 399, 431, 432), (387, 386, 418, 419), (414, 413, 445, 446), (401, 400, 432, 433), (388, 387, 419, 420), (415, 414, 446, 447), (402, 401, 433, 434), (389, 388, 420, 421), (384, 415, 447, 416), (403, 402, 434, 435), (390, 389, 421, 422), (404, 403, 435, 436), (391, 390, 422, 423), (405, 404, 436, 437), (392, 391, 423, 424), (406, 405, 437, 438), (393, 392, 424, 425), (407, 406, 438, 439), (394, 393, 425, 426), (408, 407, 439, 440), (395, 394, 426, 427), (409, 408, 440, 441), (396, 395, 427, 428), (423, 422, 454, 455), (437, 436, 468, 469), (424, 423, 455, 456), (438, 437, 469, 470), (425, 424, 456, 457), (439, 438, 470, 471), (426, 425, 457, 458), (440, 439, 471, 472), (427, 426, 458, 459), (441, 440, 472, 473), (428, 427, 459, 460), (442, 441, 473, 474), (429, 428, 460, 461), (443, 442, 474, 475), (430, 429, 461, 462), (417, 416, 448, 449), (444, 443, 475, 476), (431, 430, 462, 463), (418, 417, 449, 450), (445, 444, 476, 477), (432, 431, 463, 464), (419, 418, 450, 451), (446, 445, 477, 478), (433, 432, 464, 465), (420, 419, 451, 452), (447, 446, 478, 479), (434, 433, 465, 466), (421, 420, 452, 453), (416, 447, 479, 448), (435, 434, 466, 467), (422, 421, 453, 454), (436, 435, 467, 468), (449, 448, 479, 478, 477, 476, 475, 474, 473, 472, 471, 470, 469, 468, 467, 466, 465, 464, 463, 462, 461, 460, 459, 458, 457, 456, 455, 454, 453, 452, 451, 450), (481, 480, 511, 510, 509, 508, 507, 506, 505, 504, 503, 502, 501, 500, 499, 498, 497, 496, 495, 494, 493, 492, 491, 490, 489, 488, 487, 486, 485, 484, 483, 482), (512, 513, 515, 514), (514, 515, 519, 518), (518, 519, 517, 516), (516, 517, 513, 512), (514, 518, 516, 512), (519, 515, 513, 517), (520, 521, 523, 522), (522, 523, 527, 526), (526, 527, 525, 524), (524, 525, 521, 520), (522, 526, 524, 520), (527, 523, 521, 525), (528, 529, 531, 530), (530, 531, 535, 534), (534, 535, 533, 532), (532, 533, 529, 528), (530, 534, 532, 528), (535, 531, 529, 533), (536, 537, 539, 538), (538, 539, 543, 542), (542, 543, 541, 540), (540, 541, 537, 536), (538, 542, 540, 536), (543, 539, 537, 541), (544, 545, 547, 546), (546, 547, 551, 550), (550, 551, 549, 548), (548, 549, 545, 544), (546, 550, 548, 544), (551, 547, 545, 549), (552, 553, 555, 554), (554, 555, 559, 558), (558, 559, 557, 556), (556, 557, 553, 552), (554, 558, 556, 552), (559, 555, 553, 557), (586, 585, 617, 618), (573, 572, 604, 605), (587, 586, 618, 619), (574, 573, 605, 606), (561, 560, 592, 593), (588, 587, 619, 620), (575, 574, 606, 607), (562, 561, 593, 594), (589, 588, 620, 621), (576, 575, 607, 608), (563, 562, 594, 595), (590, 589, 621, 622), (577, 576, 608, 609), (564, 563, 595, 596), (591, 590, 622, 623), (578, 577, 609, 610), (565, 564, 596, 597), (560, 591, 623, 592), (579, 578, 610, 611), (566, 565, 597, 598), (580, 579, 611, 612), (567, 566, 598, 599), (581, 580, 612, 613), (568, 567, 599, 600), (582, 581, 613, 614), (569, 568, 600, 601), (583, 582, 614, 615), (570, 569, 601, 602), (584, 583, 615, 616), (571, 570, 602, 603), (585, 584, 616, 617), (572, 571, 603, 604), (599, 598, 630, 631), (613, 612, 644, 645), (600, 599, 631, 632), (614, 613, 645, 646), (601, 600, 632, 633), (615, 614, 646, 647), (602, 601, 633, 634), (616, 615, 647, 648), (603, 602, 634, 635), (617, 616, 648, 649), (604, 603, 635, 636), (618, 617, 649, 650), (605, 604, 636, 637), (619, 618, 650, 651), (606, 605, 637, 638), (593, 592, 624, 625), (620, 619, 651, 652), (607, 606, 638, 639), (594, 593, 625, 626), (621, 620, 652, 653), (608, 607, 639, 640), (595, 594, 626, 627), (622, 621, 653, 654), (609, 608, 640, 641), (596, 595, 627, 628), (623, 622, 654, 655), (610, 609, 641, 642), (597, 596, 628, 629), (592, 623, 655, 624), (611, 610, 642, 643), (598, 597, 629, 630), (612, 611, 643, 644), (625, 624, 655, 654, 653, 652, 651, 650, 649, 648, 647, 646, 645, 644, 643, 642, 641, 640, 639, 638, 637, 636, 635, 634, 633, 632, 631, 630, 629, 628, 627, 626), (657, 656, 687, 686, 685, 684, 683, 682, 681, 680, 679, 678, 677, 676, 675, 674, 673, 672, 671, 670, 669, 668, 667, 666, 665, 664, 663, 662, 661, 660, 659, 658), (688, 689, 691, 690), (690, 691, 695, 694), (694, 695, 693, 692), (692, 693, 689, 688), (690, 694, 692, 688), (695, 691, 689, 693), (696, 697, 699, 698), (698, 699, 703, 702), (702, 703, 701, 700), (700, 701, 697, 696), (698, 702, 700, 696), (703, 699, 697, 701), (704, 705, 707, 706), (706, 707, 711, 710), (710, 711, 709, 708), (708, 709, 705, 704), (706, 710, 708, 704), (711, 707, 705, 709), (712, 713, 715, 714), (714, 715, 719, 718), (718, 719, 717, 716), (716, 717, 713, 712), (714, 718, 716, 712), (719, 715, 713, 717), (720, 721, 723, 722), (722, 723, 727, 726), (726, 727, 725, 724), (724, 725, 721, 720), (722, 726, 724, 720), (727, 723, 721, 725), (728, 729, 731, 730), (730, 731, 735, 734), (734, 735, 733, 732), (732, 733, 729, 728), (730, 734, 732, 728), (735, 731, 729, 733), (736, 737, 739, 738), (738, 739, 743, 742), (742, 743, 741, 740), (740, 741, 737, 736), (738, 742, 740, 736), (743, 739, 737, 741), (744, 745, 747, 746), (746, 747, 751, 750), (750, 751, 749, 748), (748, 749, 745, 744), (746, 750, 748, 744), (751, 747, 745, 749), (752, 753, 755, 754), (754, 755, 759, 758), (758, 759, 757, 756), (756, 757, 753, 752), (754, 758, 756, 752), (759, 755, 753, 757), (760, 761, 763, 762), (762, 763, 767, 766), (766, 767, 765, 764), (764, 765, 761, 760), (762, 766, 764, 760), (767, 763, 761, 765), (768, 769, 771, 770), (770, 771, 775, 774), (774, 775, 773, 772), (772, 773, 769, 768), (770, 774, 772, 768), (775, 771, 769, 773), (776, 777, 779, 778), (778, 779, 783, 782), (782, 783, 781, 780), (780, 781, 777, 776), (778, 782, 780, 776), (783, 779, 777, 781), (784, 785, 787, 786), (790, 791, 785, 784), (789, 787, 785, 791), (786, 788, 790, 784), (786, 787, 789, 788), (792, 793, 795, 794), (814, 799, 798, 797), (802, 800, 810, 809), (802, 803, 793, 792), (800, 801, 804, 810), (801, 795, 793, 803), (801, 803, 811, 804), (794, 800, 802, 792), (803, 802, 809, 811), (794, 795, 801, 800), (810, 804, 805, 806), (806, 805, 808, 807), (810, 806, 807, 809), (805, 804, 811, 808), (807, 808, 811, 809), (797, 798, 812, 796), (814, 797, 796, 813), (798, 799, 815, 812), (796, 812, 815, 813), (816, 817, 819, 818), (818, 819, 823, 822), (822, 823, 821, 820), (820, 821, 817, 816), (818, 822, 820, 816), (823, 819, 817, 821), (824, 825, 827, 826), (826, 827, 831, 830), (830, 831, 829, 828), (828, 829, 825, 824), (826, 830, 828, 824), (831, 827, 825, 829), (832, 833, 835, 834), (834, 835, 839, 838), (838, 839, 837, 836), (836, 837, 833, 832), (834, 838, 836, 832), (839, 835, 833, 837), (840, 841, 843, 842), (842, 843, 847, 846), (846, 847, 845, 844), (844, 845, 841, 840), (842, 846, 844, 840), (847, 843, 841, 845), (848, 849, 851, 850), (850, 851, 855, 854), (854, 855, 853, 852), (852, 853, 849, 848), (850, 854, 852, 848), (855, 851, 849, 853), (856, 857, 859, 858), (858, 859, 863, 862), (862, 863, 861, 860), (860, 861, 857, 856), (858, 862, 860, 856), (863, 859, 857, 861), (864, 865, 867, 866), (866, 867, 871, 870), (870, 871, 869, 868), (868, 869, 865, 864), (866, 870, 868, 864), (871, 867, 865, 869), (872, 873, 875, 874), (874, 875, 879, 878), (878, 879, 877, 876), (876, 877, 873, 872), (874, 878, 876, 872), (879, 875, 873, 877), (880, 881, 883, 882), (882, 883, 887, 886), (886, 887, 885, 884), (884, 885, 881, 880), (882, 886, 884, 880), (887, 883, 881, 885), (888, 889, 891, 890), (890, 891, 895, 894), (894, 895, 893, 892), (892, 893, 889, 888), (890, 894, 892, 888), (895, 891, 889, 893), (896, 897, 899, 898), (898, 899, 903, 902), (902, 903, 901, 900), (900, 901, 897, 896), (898, 902, 900, 896), (903, 899, 897, 901), (904, 905, 907, 906), (906, 907, 911, 910), (910, 911, 909, 908), (908, 909, 905, 904), (906, 910, 908, 904), (911, 907, 905, 909), (912, 913, 915, 914), (914, 915, 919, 918), (918, 919, 917, 916), (916, 917, 913, 912), (914, 918, 916, 912), (919, 915, 913, 917), (920, 921, 923, 922), (922, 923, 927, 926), (926, 927, 925, 924), (924, 925, 921, 920), (922, 926, 924, 920), (927, 923, 921, 925), (928, 929, 931, 930), (930, 931, 935, 934), (934, 935, 933, 932), (932, 933, 929, 928), (930, 934, 932, 928), (935, 931, 929, 933), (936, 937, 939, 938), (938, 939, 943, 942), (942, 943, 941, 940), (940, 941, 937, 936), (938, 942, 940, 936), (943, 939, 937, 941), (944, 945, 947, 946), (946, 947, 951, 950), (950, 951, 949, 948), (948, 949, 945, 944), (946, 950, 948, 944), (951, 947, 945, 949), (952, 953, 955, 954), (954, 955, 959, 958), (958, 959, 957, 956), (956, 957, 953, 952), (954, 958, 956, 952), (959, 955, 953, 957)])
me_circle_005.polygons.foreach_set('material_index', [0, 0, 0, 0, 0, 0, 0, 0, 0, 0, 0, 0, 0, 0, 0, 0, 0, 0, 0, 0, 0, 0, 0, 0, 0, 0, 0, 0, 0, 0, 0, 0, 0, 0, 0, 0, 0, 0, 0, 0, 0, 0, 0, 0, 0, 0, 0, 0, 0, 0, 0, 0, 0, 0, 0, 0, 0, 0, 0, 0, 0, 0, 0, 0, 0, 0, 0, 0, 0, 0, 0, 0, 0, 0, 0, 0, 0, 0, 0, 0, 0, 0, 0, 0, 0, 0, 0, 0, 0, 0, 0, 0, 0, 0, 0, 0, 0, 0, 0, 0, 0, 0, 0, 0, 0, 0, 0, 0, 0, 0, 0, 0, 0, 0, 0, 0, 0, 0, 0, 0, 0, 0, 0, 0, 0, 0, 0, 0, 0, 0, 0, 0, 0, 0, 0, 0, 0, 0, 0, 0, 0, 0, 0, 0, 0, 0, 0, 0, 0, 0, 0, 0, 0, 0, 0, 0, 0, 0, 0, 0, 0, 0, 1, 1, 1, 1, 1, 1, 1, 1, 1, 1, 1, 1, 1, 1, 1, 1, 1, 1, 1, 1, 1, 1, 1, 1, 1, 1, 1, 1, 1, 1, 1, 1, 1, 1, 1, 1, 1, 1, 1, 1, 1, 1, 1, 1, 1, 1, 1, 1, 1, 1, 1, 1, 1, 1, 1, 1, 1, 1, 1, 1, 1, 1, 1, 1, 2, 1, 0, 0, 0, 0, 0, 0, 0, 0, 0, 0, 0, 0, 0, 0, 0, 0, 0, 0, 0, 0, 0, 0, 0, 0, 0, 0, 0, 0, 0, 0, 0, 0, 0, 0, 0, 0, 0, 0, 0, 0, 0, 0, 0, 0, 0, 0, 0, 0, 0, 0, 0, 0, 0, 0, 0, 0, 0, 0, 0, 0, 0, 0, 0, 0, 0, 0, 0, 0, 0, 0, 0, 0, 0, 0, 0, 0, 0, 0, 0, 0, 0, 0, 0, 0, 0, 0, 0, 0, 0, 0, 0, 0, 0, 0, 0, 0, 0, 0, 0, 0, 0, 0, 1, 1, 1, 1, 1, 1, 1, 1, 1, 1, 1, 1, 1, 1, 1, 1, 1, 1, 1, 1, 1, 1, 1, 1, 1, 1, 1, 1, 1, 1, 1, 1, 1, 1, 1, 1, 1, 1, 1, 1, 1, 1, 1, 1, 1, 1, 1, 1, 1, 1, 1, 1, 1, 1, 1, 1, 1, 1, 1, 1, 1, 1, 1, 1, 2, 1, 0, 0, 0, 0, 0, 0, 0, 0, 0, 0, 0, 0, 0, 0, 0, 0, 0, 0, 0, 0, 0, 0, 0, 0, 0, 0, 0, 0, 0, 0, 0, 0, 0, 0, 0, 0, 0, 0, 0, 0, 0, 0, 0, 0, 0, 0, 0, 0, 0, 0, 0, 0, 0, 0, 0, 0, 0, 0, 0, 0, 0, 0, 0, 0, 0, 0, 0, 0, 0, 0, 0, 0, 0, 0, 0, 0, 0, 0, 0, 0, 0, 0, 0, 0, 0, 0, 0, 0, 0, 0, 0, 0, 0, 0, 0, 0, 0, 0, 0, 0, 0, 0, 0, 0, 0, 0, 0, 0, 0, 0, 0, 0, 0, 0, 0, 0, 0, 0, 0, 0, 0, 0, 0, 0, 0, 0, 0, 0, 0, 0, 0, 0, 0, 0, 0, 0, 0, 0, 0, 0, 0, 0, 0, 0, 0, 0, 0, 0, 0, 0, 0, 0, 0, 0, 0, 0, 0, 0, 0, 0, 0, 0, 0, 0, 0, 0, 0, 0, 0, 0, 0, 0, 0, 0, 0, 0, 0, 0, 0, 0, 0, 0, 0, 0, 0, 0, 0, 0, 0, 0, 0, 0, 0, 0, 0, 0, 0, 0, 0, 0, 0, 0, 0, 0])
_uv = me_circle_005.uv_layers.new(name='UVMap')
_uv.uv.foreach_set('vector', [0.0, 0.0, 0.0, 0.0, 0.0, 0.0, 0.0, 0.0, 0.0, 0.0, 0.0, 0.0, 0.0, 0.0, 0.0, 0.0, 0.0, 0.0, 0.0, 0.0, 0.0, 0.0, 0.0, 0.0, 0.0, 0.0, 0.0, 0.0, 0.0, 0.0, 0.0, 0.0, 0.0, 0.0, 0.0, 0.0, 0.0, 0.0, 0.0, 0.0, 0.0, 0.0, 0.0, 0.0, 0.0, 0.0, 0.0, 0.0, 0.0, 0.0, 0.0, 0.0, 0.0, 0.0, 0.0, 0.0, 0.0, 0.0, 0.0, 0.0, 0.0, 0.0, 0.0, 0.0, 0.0, 0.0, 0.0, 0.0, 0.0, 0.0, 0.0, 0.0, 0.0, 0.0, 0.0, 0.0, 0.0, 0.0, 0.0, 0.0, 0.0, 0.0, 0.0, 0.0, 0.0, 0.0, 0.0, 0.0, 0.0, 0.0, 0.0, 0.0, 0.0, 0.0, 0.0, 0.0, 0.0, 0.0, 0.0, 0.0, 0.0, 0.0, 0.0, 0.0, 0.0, 0.0, 0.0, 0.0, 0.0, 0.0, 0.0, 0.0, 0.0, 0.0, 0.0, 0.0, 0.0, 0.0, 0.0, 0.0, 0.0, 0.0, 0.0, 0.0, 0.0, 0.0, 0.0, 0.0, 0.0, 0.0, 0.0, 0.0, 0.0, 0.0, 0.0, 0.0, 0.0, 0.0, 0.0, 0.0, 0.0, 0.0, 0.0, 0.0, 0.0, 0.0, 0.0, 0.0, 0.0, 0.0, 0.0, 0.0, 0.0, 0.0, 0.0, 0.0, 0.0, 0.0, 0.0, 0.0, 0.0, 0.0, 0.0, 0.0, 0.0, 0.0, 0.0, 0.0, 0.0, 0.0, 0.0, 0.0, 0.0, 0.0, 0.0, 0.0, 0.0, 0.0, 0.0, 0.0, 0.0, 0.0, 0.0, 0.0, 0.0, 0.0, 0.0, 0.0, 0.0, 0.0, 0.0, 0.0, 0.0, 0.0, 0.0, 0.0, 0.0, 0.0, 0.0, 0.0, 0.0, 0.0, 0.0, 0.0, 0.0, 0.0, 0.0, 0.0, 0.0, 0.0, 0.0, 0.0, 0.0, 0.0, 0.0, 0.0, 0.0, 0.0, 0.0, 0.0, 0.0, 0.0, 0.0, 0.0, 0.0, 0.0, 0.0, 0.0, 0.0, 0.0, 0.0, 0.0, 0.0, 0.0, 0.0, 0.0, 0.0, 0.0, 0.0, 0.0, 0.0, 0.0, 0.0, 0.0, 0.0, 0.0, 0.0, 0.0, 0.0, 0.0, 0.0, 0.0, 0.0, 0.0, 0.0, 0.0, 0.0, 0.0, 0.0, 0.0, 0.0, 0.0, 0.0, 0.0, 0.0, 0.0, 0.0, 0.0, 0.0, 0.0, 0.0, 0.0, 0.0, 0.0, 0.0, 0.0, 0.0, 0.0, 0.0, 0.0, 0.0, 0.0, 0.0, 0.0, 0.0, 0.0, 0.0, 0.0, 0.0, 0.0, 0.0, 0.0, 0.0, 0.0, 0.0, 0.0, 0.0, 0.0, 0.0, 0.0, 0.0, 0.0, 0.0, 0.0, 0.0, 0.0, 0.0, 0.0, 0.0, 0.0, 0.0, 0.0, 0.0, 0.0, 0.0, 0.0, 0.0, 0.0, 0.0, 0.0, 0.0, 0.0, 0.0, 0.0, 0.0, 0.0, 0.0, 0.0, 0.0, 0.0, 0.0, 0.0, 0.0, 0.0, 0.0, 0.0, 0.0, 0.0, 0.0, 0.0, 0.0, 0.0, 0.0, 0.0, 0.0, 0.0, 0.0, 0.0, 0.0, 0.0, 0.0, 0.0, 0.0, 0.0, 0.0, 0.0, 0.0, 0.0, 0.0, 0.0, 0.0, 0.0, 0.0, 0.0, 0.0, 0.0, 0.0, 0.0, 0.0, 0.0, 0.0, 0.0, 0.0, 0.0, 0.0, 0.0, 0.0, 0.0, 0.0, 0.0, 0.0, 0.0, 0.0, 0.0, 0.0, 0.0, 0.0, 0.0, 0.0, 0.0, 0.0, 0.0, 0.0, 0.0, 0.0, 0.0, 0.0, 0.0, 0.0, 0.0, 0.0, 0.0, 0.0, 0.0, 0.0, 0.0, 0.0, 0.0, 0.0, 0.0, 0.0, 0.0, 0.0, 0.0, 0.0, 0.0, 0.0, 0.0, 0.0, 0.0, 0.0, 0.0, 0.0, 0.0, 0.0, 0.0, 0.0, 0.0, 0.0, 0.0, 0.0, 0.0, 0.0, 0.0, 0.0, 0.0, 0.0, 0.0, 0.0, 0.0, 0.0, 0.0, 0.0, 0.0, 0.0, 0.0, 0.0, 0.0, 0.0, 0.0, 0.0, 0.0, 0.0, 0.0, 0.0, 0.0, 0.0, 0.0, 0.0, 0.0, 0.0, 0.0, 0.0, 0.0, 0.0, 0.0, 0.0, 0.0, 0.0, 0.0, 0.0, 0.0, 0.0, 0.0, 0.0, 0.0, 0.0, 0.0, 0.0, 0.0, 0.0, 0.0, 0.0, 0.0, 0.0, 0.0, 0.0, 0.0, 0.0, 0.0, 0.0, 0.0, 0.0, 0.0, 0.0, 0.0, 0.0, 0.0, 0.0, 0.0, 0.0, 0.0, 0.0, 0.0, 0.0, 0.0, 0.0, 0.0, 0.0, 0.0, 0.0, 0.0, 0.0, 0.0, 0.0, 0.0, 0.0, 0.0, 0.0, 0.0, 0.0, 0.0, 0.0, 0.0, 0.0, 0.0, 0.0, 0.0, 0.0, 0.0, 0.0, 0.0, 0.0, 0.0, 0.0, 0.0, 0.0, 0.0, 0.0, 0.0, 0.0, 0.0, 0.0, 0.0, 0.0, 0.0, 0.0, 0.0, 0.0, 0.0, 0.0, 0.0, 0.0, 0.0, 0.0, 0.0, 0.0, 0.0, 0.0, 0.0, 0.0, 0.0, 0.0, 0.0, 0.0, 0.0, 0.0, 0.0, 0.0, 0.0, 0.0, 0.0, 0.0, 0.0, 0.0, 0.0, 0.0, 0.0, 0.0, 0.0, 0.0, 0.0, 0.0, 0.0, 0.0, 0.0, 0.0, 0.0, 0.0, 0.0, 0.0, 0.0, 0.0, 0.0, 0.0, 0.0, 0.0, 0.0, 0.0, 0.0, 0.0, 0.0, 0.0, 0.0, 0.0, 0.0, 0.0, 0.0, 0.0, 0.0, 0.0, 0.0, 0.0, 0.0, 0.0, 0.0, 0.0, 0.0, 0.0, 0.0, 0.0, 0.0, 0.0, 0.0, 0.0, 0.0, 0.0, 0.0, 0.0, 0.0, 0.0, 0.0, 0.0, 0.0, 0.0, 0.0, 0.0, 0.0, 0.0, 0.0, 0.375, 0.0, 0.625, 0.0, 0.625, 0.25, 0.375, 0.25, 0.375, 0.25, 0.625, 0.25, 0.625, 0.5, 0.375, 0.5, 0.375, 0.5, 0.625, 0.5, 0.625, 0.75, 0.375, 0.75, 0.375, 0.75, 0.625, 0.75, 0.625, 1.0, 0.375, 1.0, 0.125, 0.5, 0.375, 0.5, 0.375, 0.75, 0.125, 0.75, 0.625, 0.5, 0.875, 0.5, 0.875, 0.75, 0.625, 0.75, 0.375, 0.0, 0.625, 0.0, 0.625, 0.25, 0.375, 0.25, 0.375, 0.25, 0.625, 0.25, 0.625, 0.5, 0.375, 0.5, 0.375, 0.5, 0.625, 0.5, 0.625, 0.75, 0.375, 0.75, 0.375, 0.75, 0.625, 0.75, 0.625, 1.0, 0.375, 1.0, 0.125, 0.5, 0.375, 0.5, 0.375, 0.75, 0.125, 0.75, 0.625, 0.5, 0.875, 0.5, 0.875, 0.75, 0.625, 0.75, 0.375, 0.0, 0.625, 0.0, 0.625, 0.25, 0.375, 0.25, 0.375, 0.25, 0.625, 0.25, 0.625, 0.5, 0.375, 0.5, 0.375, 0.5, 0.625, 0.5, 0.625, 0.75, 0.375, 0.75, 0.375, 0.75, 0.625, 0.75, 0.625, 1.0, 0.375, 1.0, 0.125, 0.5, 0.375, 0.5, 0.375, 0.75, 0.125, 0.75, 0.625, 0.5, 0.875, 0.5, 0.875, 0.75, 0.625, 0.75, 0.375, 0.0, 0.625, 0.0, 0.625, 0.25, 0.375, 0.25, 0.375, 0.25, 0.625, 0.25, 0.625, 0.5, 0.375, 0.5, 0.375, 0.5, 0.625, 0.5, 0.625, 0.75, 0.375, 0.75, 0.375, 0.75, 0.625, 0.75, 0.625, 1.0, 0.375, 1.0, 0.125, 0.5, 0.375, 0.5, 0.375, 0.75, 0.125, 0.75, 0.625, 0.5, 0.875, 0.5, 0.875, 0.75, 0.625, 0.75, 0.375, 0.0, 0.625, 0.0, 0.625, 0.25, 0.375, 0.25, 0.375, 0.25, 0.625, 0.25, 0.625, 0.5, 0.375, 0.5, 0.375, 0.5, 0.625, 0.5, 0.625, 0.75, 0.375, 0.75, 0.375, 0.75, 0.625, 0.75, 0.625, 1.0, 0.375, 1.0, 0.125, 0.5, 0.375, 0.5, 0.375, 0.75, 0.125, 0.75, 0.625, 0.5, 0.875, 0.5, 0.875, 0.75, 0.625, 0.75, 0.375, 0.0, 0.625, 0.0, 0.625, 0.25, 0.375, 0.25, 0.375, 0.25, 0.625, 0.25, 0.625, 0.5, 0.375, 0.5, 0.375, 0.5, 0.625, 0.5, 0.625, 0.75, 0.375, 0.75, 0.375, 0.75, 0.625, 0.75, 0.625, 1.0, 0.375, 1.0, 0.125, 0.5, 0.375, 0.5, 0.375, 0.75, 0.125, 0.75, 0.625, 0.5, 0.875, 0.5, 0.875, 0.75, 0.625, 0.75, 0.375, 0.0, 0.625, 0.0, 0.625, 0.25, 0.375, 0.25, 0.375, 0.25, 0.625, 0.25, 0.625, 0.5, 0.375, 0.5, 0.375, 0.5, 0.625, 0.5, 0.625, 0.75, 0.375, 0.75, 0.375, 0.75, 0.625, 0.75, 0.625, 1.0, 0.375, 1.0, 0.125, 0.5, 0.375, 0.5, 0.375, 0.75, 0.125, 0.75, 0.625, 0.5, 0.875, 0.5, 0.875, 0.75, 0.625, 0.75, 0.375, 0.0, 0.625, 0.0, 0.625, 0.25, 0.375, 0.25, 0.375, 0.25, 0.625, 0.25, 0.625, 0.5, 0.375, 0.5, 0.375, 0.5, 0.625, 0.5, 0.625, 0.75, 0.375, 0.75, 0.375, 0.75, 0.625, 0.75, 0.625, 1.0, 0.375, 1.0, 0.125, 0.5, 0.375, 0.5, 0.375, 0.75, 0.125, 0.75, 0.625, 0.5, 0.875, 0.5, 0.875, 0.75, 0.625, 0.75, 0.375, 0.0, 0.625, 0.0, 0.625, 0.25, 0.375, 0.25, 0.375, 0.25, 0.625, 0.25, 0.625, 0.5, 0.375, 0.5, 0.375, 0.5, 0.625, 0.5, 0.625, 0.75, 0.375, 0.75, 0.375, 0.75, 0.625, 0.75, 0.625, 1.0, 0.375, 1.0, 0.125, 0.5, 0.375, 0.5, 0.375, 0.75, 0.125, 0.75, 0.625, 0.5, 0.875, 0.5, 0.875, 0.75, 0.625, 0.75, 0.375, 0.0, 0.625, 0.0, 0.625, 0.25, 0.375, 0.25, 0.375, 0.25, 0.625, 0.25, 0.625, 0.5, 0.375, 0.5, 0.375, 0.5, 0.625, 0.5, 0.625, 0.75, 0.375, 0.75, 0.375, 0.75, 0.625, 0.75, 0.625, 1.0, 0.375, 1.0, 0.125, 0.5, 0.375, 0.5, 0.375, 0.75, 0.125, 0.75, 0.625, 0.5, 0.875, 0.5, 0.875, 0.75, 0.625, 0.75, 0.375, 0.0, 0.625, 0.0, 0.625, 0.25, 0.375, 0.25, 0.375, 0.25, 0.625, 0.25, 0.625, 0.5, 0.375, 0.5, 0.375, 0.5, 0.625, 0.5, 0.625, 0.75, 0.375, 0.75, 0.375, 0.75, 0.625, 0.75, 0.625, 1.0, 0.375, 1.0, 0.125, 0.5, 0.375, 0.5, 0.375, 0.75, 0.125, 0.75, 0.625, 0.5, 0.875, 0.5, 0.875, 0.75, 0.625, 0.75, 0.375, 0.0, 0.625, 0.0, 0.625, 0.25, 0.375, 0.25, 0.375, 0.25, 0.625, 0.25, 0.625, 0.5, 0.375, 0.5, 0.375, 0.5, 0.625, 0.5, 0.625, 0.75, 0.375, 0.75, 0.375, 0.75, 0.625, 0.75, 0.625, 1.0, 0.375, 1.0, 0.125, 0.5, 0.375, 0.5, 0.375, 0.75, 0.125, 0.75, 0.625, 0.5, 0.875, 0.5, 0.875, 0.75, 0.625, 0.75, 0.375, 0.0, 0.625, 0.0, 0.625, 0.25, 0.375, 0.25, 0.375, 0.25, 0.625, 0.25, 0.625, 0.5, 0.375, 0.5, 0.375, 0.5, 0.625, 0.5, 0.625, 0.75, 0.375, 0.75, 0.375, 0.75, 0.625, 0.75, 0.625, 1.0, 0.375, 1.0, 0.125, 0.5, 0.375, 0.5, 0.375, 0.75, 0.125, 0.75, 0.625, 0.5, 0.875, 0.5, 0.875, 0.75, 0.625, 0.75, 0.375, 0.0, 0.625, 0.0, 0.625, 0.25, 0.375, 0.25, 0.375, 0.25, 0.625, 0.25, 0.625, 0.5, 0.375, 0.5, 0.375, 0.5, 0.625, 0.5, 0.625, 0.75, 0.375, 0.75, 0.375, 0.75, 0.625, 0.75, 0.625, 1.0, 0.375, 1.0, 0.125, 0.5, 0.375, 0.5, 0.375, 0.75, 0.125, 0.75, 0.625, 0.5, 0.875, 0.5, 0.875, 0.75, 0.625, 0.75, 0.375, 0.0, 0.625, 0.0, 0.625, 0.25, 0.375, 0.25, 0.375, 0.25, 0.625, 0.25, 0.625, 0.5, 0.375, 0.5, 0.375, 0.5, 0.625, 0.5, 0.625, 0.75, 0.375, 0.75, 0.375, 0.75, 0.625, 0.75, 0.625, 1.0, 0.375, 1.0, 0.125, 0.5, 0.375, 0.5, 0.375, 0.75, 0.125, 0.75, 0.625, 0.5, 0.875, 0.5, 0.875, 0.75, 0.625, 0.75, 0.375, 0.0, 0.625, 0.0, 0.625, 0.25, 0.375, 0.25, 0.375, 0.25, 0.625, 0.25, 0.625, 0.5, 0.375, 0.5, 0.375, 0.5, 0.625, 0.5, 0.625, 0.75, 0.375, 0.75, 0.375, 0.75, 0.625, 0.75, 0.625, 1.0, 0.375, 1.0, 0.125, 0.5, 0.375, 0.5, 0.375, 0.75, 0.125, 0.75, 0.625, 0.5, 0.875, 0.5, 0.875, 0.75, 0.625, 0.75, 0.0, 0.0, 0.0, 0.0, 0.0, 0.0, 0.0, 0.0, 0.0, 0.0, 0.0, 0.0, 0.0, 0.0, 0.0, 0.0, 0.0, 0.0, 0.0, 0.0, 0.0, 0.0, 0.0, 0.0, 0.0, 0.0, 0.0, 0.0, 0.0, 0.0, 0.0, 0.0, 0.0, 0.0, 0.0, 0.0, 0.0, 0.0, 0.0, 0.0, 0.0, 0.0, 0.0, 0.0, 0.0, 0.0, 0.0, 0.0, 0.0, 0.0, 0.0, 0.0, 0.0, 0.0, 0.0, 0.0, 0.0, 0.0, 0.0, 0.0, 0.0, 0.0, 0.0, 0.0, 0.0, 0.0, 0.0, 0.0, 0.0, 0.0, 0.0, 0.0, 0.0, 0.0, 0.0, 0.0, 0.0, 0.0, 0.0, 0.0, 0.0, 0.0, 0.0, 0.0, 0.0, 0.0, 0.0, 0.0, 0.0, 0.0, 0.0, 0.0, 0.0, 0.0, 0.0, 0.0, 0.0, 0.0, 0.0, 0.0, 0.0, 0.0, 0.0, 0.0, 0.0, 0.0, 0.0, 0.0, 0.0, 0.0, 0.0, 0.0, 0.0, 0.0, 0.0, 0.0, 0.0, 0.0, 0.0, 0.0, 0.0, 0.0, 0.0, 0.0, 0.0, 0.0, 0.0, 0.0, 0.0, 0.0, 0.0, 0.0, 0.0, 0.0, 0.0, 0.0, 0.0, 0.0, 0.0, 0.0, 0.0, 0.0, 0.0, 0.0, 0.0, 0.0, 0.0, 0.0, 0.0, 0.0, 0.0, 0.0, 0.0, 0.0, 0.0, 0.0, 0.0, 0.0, 0.0, 0.0, 0.0, 0.0, 0.0, 0.0, 0.0, 0.0, 0.0, 0.0, 0.0, 0.0, 0.0, 0.0, 0.0, 0.0, 0.0, 0.0, 0.0, 0.0, 0.0, 0.0, 0.0, 0.0, 0.0, 0.0, 0.0, 0.0, 0.0, 0.0, 0.0, 0.0, 0.0, 0.0, 0.0, 0.0, 0.0, 0.0, 0.0, 0.0, 0.0, 0.0, 0.0, 0.0, 0.0, 0.0, 0.0, 0.0, 0.0, 0.0, 0.0, 0.0, 0.0, 0.0, 0.0, 0.0, 0.0, 0.0, 0.0, 0.0, 0.0, 0.0, 0.0, 0.0, 0.0, 0.0, 0.0, 0.0, 0.0, 0.0, 0.0, 0.0, 0.0, 0.0, 0.0, 0.0, 0.0, 0.0, 0.0, 0.0, 0.0, 0.0, 0.0, 0.0, 0.0, 0.0, 0.0, 0.0, 0.0, 0.0, 0.0, 0.0, 0.0, 0.0, 0.0, 0.0, 0.0, 0.0, 0.0, 0.0, 0.0, 0.0, 0.0, 0.0, 0.0, 0.0, 0.0, 0.0, 0.0, 0.0, 0.0, 0.0, 0.0, 0.0, 0.0, 0.0, 0.0, 0.0, 0.0, 0.0, 0.0, 0.0, 0.0, 0.0, 0.0, 0.0, 0.0, 0.0, 0.0, 0.0, 0.0, 0.0, 0.0, 0.0, 0.0, 0.0, 0.0, 0.0, 0.0, 0.0, 0.0, 0.0, 0.0, 0.0, 0.0, 0.0, 0.0, 0.0, 0.0, 0.0, 0.0, 0.0, 0.0, 0.0, 0.0, 0.0, 0.0, 0.0, 0.0, 0.0, 0.0, 0.0, 0.0, 0.0, 0.0, 0.0, 0.0, 0.0, 0.0, 0.0, 0.0, 0.0, 0.0, 0.0, 0.0, 0.0, 0.0, 0.0, 0.0, 0.0, 0.0, 0.0, 0.0, 0.0, 0.0, 0.0, 0.0, 0.0, 0.0, 0.0, 0.0, 0.0, 0.0, 0.0, 0.0, 0.0, 0.0, 0.0, 0.0, 0.0, 0.0, 0.0, 0.0, 0.0, 0.0, 0.0, 0.0, 0.0, 0.0, 0.0, 0.0, 0.0, 0.0, 0.0, 0.0, 0.0, 0.0, 0.0, 0.0, 0.0, 0.0, 0.0, 0.0, 0.0, 0.0, 0.0, 0.0, 0.0, 0.0, 0.0, 0.0, 0.0, 0.0, 0.0, 0.0, 0.0, 0.0, 0.0, 0.0, 0.0, 0.0, 0.0, 0.0, 0.0, 0.0, 0.0, 0.0, 0.0, 0.0, 0.0, 0.0, 0.0, 0.0, 0.0, 0.0, 0.0, 0.0, 0.0, 0.0, 0.0, 0.0, 0.0, 0.0, 0.0, 0.0, 0.0, 0.0, 0.0, 0.0, 0.0, 0.0, 0.0, 0.0, 0.0, 0.0, 0.0, 0.0, 0.0, 0.0, 0.0, 0.0, 0.0, 0.0, 0.0, 0.0, 0.0, 0.0, 0.0, 0.0, 0.0, 0.0, 0.0, 0.0, 0.0, 0.0, 0.0, 0.0, 0.0, 0.0, 0.0, 0.0, 0.0, 0.0, 0.0, 0.0, 0.0, 0.0, 0.0, 0.0, 0.0, 0.0, 0.0, 0.0, 0.0, 0.0, 0.0, 0.0, 0.0, 0.0, 0.0, 0.0, 0.0, 0.0, 0.0, 0.0, 0.0, 0.0, 0.0, 0.0, 0.0, 0.0, 0.0, 0.0, 0.0, 0.0, 0.0, 0.0, 0.0, 0.0, 0.0, 0.0, 0.0, 0.0, 0.0, 0.0, 0.0, 0.0, 0.0, 0.0, 0.0, 0.0, 0.0, 0.0, 0.0, 0.0, 0.0, 0.0, 0.0, 0.0, 0.0, 0.0, 0.0, 0.0, 0.0, 0.0, 0.0, 0.0, 0.0, 0.0, 0.0, 0.0, 0.0, 0.0, 0.0, 0.0, 0.0, 0.0, 0.0, 0.0, 0.0, 0.0, 0.0, 0.0, 0.0, 0.0, 0.0, 0.0, 0.0, 0.0, 0.0, 0.0, 0.0, 0.0, 0.0, 0.0, 0.0, 0.0, 0.0, 0.0, 0.0, 0.0, 0.0, 0.0, 0.0, 0.0, 0.0, 0.0, 0.0, 0.0, 0.0, 0.0, 0.0, 0.0, 0.0, 0.0, 0.0, 0.0, 0.0, 0.0, 0.0, 0.0, 0.0, 0.0, 0.0, 0.0, 0.0, 0.0, 0.0, 0.0, 0.0, 0.0, 0.0, 0.0, 0.0, 0.0, 0.0, 0.0, 0.0, 0.0, 0.0, 0.0, 0.0, 0.0, 0.0, 0.0, 0.0, 0.0, 0.0, 0.0, 0.0, 0.0, 0.0, 0.0, 0.0, 0.0, 0.0, 0.0, 0.0, 0.0, 0.0, 0.0, 0.0, 0.0, 0.0, 0.0, 0.0, 0.0, 0.0, 0.0, 0.0, 0.0, 0.0, 0.0, 0.0, 0.0, 0.0, 0.0, 0.0, 0.0, 0.0, 0.0, 0.0, 0.0, 0.0, 0.0, 0.0, 0.0, 0.0, 0.0, 0.0, 0.0, 0.0, 0.0, 0.0, 0.0, 0.0, 0.0, 0.0, 0.0, 0.0, 0.0, 0.0, 0.0, 0.0, 0.0, 0.0, 0.0, 0.0, 0.0, 0.0, 0.0, 0.0, 0.0, 0.0, 0.0, 0.0, 0.0, 0.0, 0.0, 0.0, 0.0, 0.0, 0.0, 0.0, 0.0, 0.0, 0.0, 0.0, 0.0, 0.0, 0.0, 0.0, 0.0, 0.0, 0.0, 0.0, 0.0, 0.0, 0.0, 0.0, 0.0, 0.0, 0.0, 0.0, 0.0, 0.0, 0.0, 0.0, 0.0, 0.0, 0.0, 0.0, 0.0, 0.0, 0.0, 0.0, 0.0, 0.0, 0.0, 0.0, 0.0, 0.0, 0.0, 0.0, 0.0, 0.0, 0.0, 0.0, 0.0, 0.0, 0.0, 0.0, 0.0, 0.0, 0.0, 0.0, 0.0, 0.0, 0.0, 0.0, 0.0, 0.0, 0.0, 0.0, 0.0, 0.0, 0.0, 0.0, 0.0, 0.0, 0.0, 0.0, 0.0, 0.0, 0.0, 0.0, 0.0, 0.0, 0.0, 0.0, 0.0, 0.0, 0.0, 0.0, 0.0, 0.0, 0.0, 0.0, 0.0, 0.0, 0.0, 0.0, 0.0, 0.0, 0.0, 0.0, 0.0, 0.0, 0.0, 0.0, 0.0, 0.0, 0.0, 0.0, 0.0, 0.0, 0.0, 0.0, 0.0, 0.0, 0.0, 0.0, 0.0, 0.0, 0.0, 0.0, 0.0, 0.0, 0.0, 0.0, 0.0, 0.0, 0.0, 0.0, 0.0, 0.0, 0.0, 0.0, 0.0, 0.0, 0.0, 0.0, 0.0, 0.0, 0.0, 0.0, 0.0, 0.0, 0.0, 0.0, 0.0, 0.0, 0.0, 0.0, 0.0, 0.0, 0.0, 0.0, 0.0, 0.0, 0.0, 0.0, 0.0, 0.0, 0.0, 0.0, 0.0, 0.0, 0.0, 0.0, 0.0, 0.0, 0.0, 0.0, 0.0, 0.0, 0.0, 0.0, 0.0, 0.0, 0.0, 0.0, 0.0, 0.0, 0.0, 0.0, 0.0, 0.0, 0.0, 0.0, 0.0, 0.0, 0.0, 0.0, 0.0, 0.0, 0.0, 0.0, 0.0, 0.0, 0.0, 0.0, 0.0, 0.0, 0.0, 0.0, 0.0, 0.0, 0.0, 0.0, 0.0, 0.0, 0.0, 0.0, 0.0, 0.0, 0.0, 0.0, 0.0, 0.0, 0.0, 0.0, 0.0, 0.0, 0.0, 0.0, 0.0, 0.0, 0.0, 0.0, 0.0, 0.0, 0.0, 0.0, 0.0, 0.0, 0.0, 0.0, 0.0, 0.0, 0.0, 0.0, 0.0, 0.0, 0.0, 0.0, 0.0, 0.0, 0.0, 0.0, 0.0, 0.0, 0.0, 0.0, 0.0, 0.0, 0.0, 0.0, 0.0, 0.0, 0.0, 0.0, 0.0, 0.0, 0.0, 0.0, 0.0, 0.0, 0.0, 0.0, 0.0, 0.0, 0.0, 0.0, 0.0, 0.0, 0.0, 0.0, 0.0, 0.0, 0.0, 0.0, 0.0, 0.0, 0.0, 0.0, 0.0, 0.0, 0.0, 0.0, 0.0, 0.0, 0.0, 0.0, 0.0, 0.0, 0.0, 0.0, 0.0, 0.0, 0.0, 0.0, 0.0, 0.0, 0.0, 0.0, 0.0, 0.0, 0.0, 0.0, 0.0, 0.0, 0.0, 0.0, 0.0, 0.0, 0.0, 0.0, 0.0, 0.0, 0.0, 0.0, 0.0, 0.0, 0.0, 0.0, 0.0, 0.0, 0.0, 0.0, 0.0, 0.0, 0.0, 0.0, 0.0, 0.0, 0.0, 0.0, 0.0, 0.0, 0.0, 0.0, 0.0, 0.0, 0.0, 0.0, 0.0, 0.0, 0.0, 0.0, 0.0, 0.0, 0.0, 0.0, 0.0, 0.0, 0.0, 0.0, 0.0, 0.0, 0.0, 0.0, 0.0, 0.0, 0.0, 0.0, 0.0, 0.0, 0.0, 0.0, 0.0, 0.0, 0.0, 0.0, 0.0, 0.0, 0.0, 0.0, 0.0, 0.0, 0.0, 0.0, 0.0, 0.0, 0.0, 0.0, 0.0, 0.0, 0.0, 0.0, 0.0, 0.0, 0.0, 0.0, 0.0, 0.0, 0.0, 0.0, 0.0, 0.0, 0.0, 0.0, 0.0, 0.0, 0.0, 0.0, 0.0, 0.0, 0.0, 0.0, 0.0, 0.0, 0.0, 0.0, 0.0, 0.0, 0.0, 0.0, 0.0, 0.0, 0.0, 0.0, 0.0, 0.0, 0.0, 0.0, 0.0, 0.0, 0.0, 0.0, 0.0, 0.0, 0.0, 0.0, 0.0, 0.0, 0.0, 0.0, 0.0, 0.0, 0.0, 0.0, 0.0, 0.0, 0.0, 0.0, 0.0, 0.0, 0.0, 0.0, 0.0, 0.0, 0.0, 0.0, 0.0, 0.0, 0.0, 0.0, 0.0, 0.0, 0.0, 0.0, 0.0, 0.0, 0.0, 0.0, 0.0, 0.0, 0.0, 0.0, 0.0, 0.0, 0.0, 0.0, 0.0, 0.0, 0.0, 0.0, 0.0, 0.0, 0.0, 0.0, 0.0, 0.0, 0.0, 0.0, 0.0, 0.0, 0.0, 0.0, 0.0, 0.0, 0.0, 0.0, 0.0, 0.0, 0.0, 0.0, 0.0, 0.0, 0.0, 0.0, 0.0, 0.0, 0.0, 0.0, 0.0, 0.0, 0.0, 0.0, 0.0, 0.0, 0.0, 0.0, 0.0, 0.0, 0.0, 0.0, 0.0, 0.0, 0.0, 0.0, 0.0, 0.0, 0.0, 0.0, 0.0, 0.0, 0.0, 0.0, 0.0, 0.0, 0.0, 0.0, 0.0, 0.0, 0.0, 0.0, 0.0, 0.0, 0.0, 0.0, 0.0, 0.0, 0.0, 0.0, 0.0, 0.0, 0.0, 0.0, 0.0, 0.0, 0.0, 0.0, 0.0, 0.0, 0.0, 0.0, 0.0, 0.0, 0.0, 0.0, 0.0, 0.0, 0.0, 0.0, 0.0, 0.0, 0.0, 0.0, 0.0, 0.0, 0.0, 0.0, 0.0, 0.0, 0.0, 0.0, 0.0, 0.0, 0.0, 0.0, 0.0, 0.0, 0.0, 0.0, 0.0, 0.0, 0.0, 0.0, 0.0, 0.0, 0.0, 0.0, 0.0, 0.0, 0.0, 0.0, 0.0, 0.0, 0.0, 0.0, 0.0, 0.0, 0.0, 0.0, 0.0, 0.0, 0.0, 0.0, 0.0, 0.0, 0.375, 0.0, 0.625, 0.0, 0.625, 0.25, 0.375, 0.25, 0.375, 0.25, 0.625, 0.25, 0.625, 0.5, 0.375, 0.5, 0.375, 0.5, 0.625, 0.5, 0.625, 0.75, 0.375, 0.75, 0.375, 0.75, 0.625, 0.75, 0.625, 1.0, 0.375, 1.0, 0.125, 0.5, 0.375, 0.5, 0.375, 0.75, 0.125, 0.75, 0.625, 0.5, 0.875, 0.5, 0.875, 0.75, 0.625, 0.75, 0.375, 0.0, 0.625, 0.0, 0.625, 0.25, 0.375, 0.25, 0.375, 0.25, 0.625, 0.25, 0.625, 0.5, 0.375, 0.5, 0.375, 0.5, 0.625, 0.5, 0.625, 0.75, 0.375, 0.75, 0.375, 0.75, 0.625, 0.75, 0.625, 1.0, 0.375, 1.0, 0.125, 0.5, 0.375, 0.5, 0.375, 0.75, 0.125, 0.75, 0.625, 0.5, 0.875, 0.5, 0.875, 0.75, 0.625, 0.75, 0.375, 0.0, 0.625, 0.0, 0.625, 0.25, 0.375, 0.25, 0.375, 0.25, 0.625, 0.25, 0.625, 0.5, 0.375, 0.5, 0.375, 0.5, 0.625, 0.5, 0.625, 0.75, 0.375, 0.75, 0.375, 0.75, 0.625, 0.75, 0.625, 1.0, 0.375, 1.0, 0.125, 0.5, 0.375, 0.5, 0.375, 0.75, 0.125, 0.75, 0.625, 0.5, 0.875, 0.5, 0.875, 0.75, 0.625, 0.75, 0.375, 0.0, 0.625, 0.0, 0.625, 0.25, 0.375, 0.25, 0.375, 0.25, 0.625, 0.25, 0.625, 0.5, 0.375, 0.5, 0.375, 0.5, 0.625, 0.5, 0.625, 0.75, 0.375, 0.75, 0.375, 0.75, 0.625, 0.75, 0.625, 1.0, 0.375, 1.0, 0.125, 0.5, 0.375, 0.5, 0.375, 0.75, 0.125, 0.75, 0.625, 0.5, 0.875, 0.5, 0.875, 0.75, 0.625, 0.75, 0.375, 0.0, 0.625, 0.0, 0.625, 0.25, 0.375, 0.25, 0.375, 0.25, 0.625, 0.25, 0.625, 0.5, 0.375, 0.5, 0.375, 0.5, 0.625, 0.5, 0.625, 0.75, 0.375, 0.75, 0.375, 0.75, 0.625, 0.75, 0.625, 1.0, 0.375, 1.0, 0.125, 0.5, 0.375, 0.5, 0.375, 0.75, 0.125, 0.75, 0.625, 0.5, 0.875, 0.5, 0.875, 0.75, 0.625, 0.75, 0.375, 0.0, 0.625, 0.0, 0.625, 0.25, 0.375, 0.25, 0.375, 0.25, 0.625, 0.25, 0.625, 0.5, 0.375, 0.5, 0.375, 0.5, 0.625, 0.5, 0.625, 0.75, 0.375, 0.75, 0.375, 0.75, 0.625, 0.75, 0.625, 1.0, 0.375, 1.0, 0.125, 0.5, 0.375, 0.5, 0.375, 0.75, 0.125, 0.75, 0.625, 0.5, 0.875, 0.5, 0.875, 0.75, 0.625, 0.75, 0.0, 0.0, 0.0, 0.0, 0.0, 0.0, 0.0, 0.0, 0.0, 0.0, 0.0, 0.0, 0.0, 0.0, 0.0, 0.0, 0.0, 0.0, 0.0, 0.0, 0.0, 0.0, 0.0, 0.0, 0.0, 0.0, 0.0, 0.0, 0.0, 0.0, 0.0, 0.0, 0.0, 0.0, 0.0, 0.0, 0.0, 0.0, 0.0, 0.0, 0.0, 0.0, 0.0, 0.0, 0.0, 0.0, 0.0, 0.0, 0.0, 0.0, 0.0, 0.0, 0.0, 0.0, 0.0, 0.0, 0.0, 0.0, 0.0, 0.0, 0.0, 0.0, 0.0, 0.0, 0.0, 0.0, 0.0, 0.0, 0.0, 0.0, 0.0, 0.0, 0.0, 0.0, 0.0, 0.0, 0.0, 0.0, 0.0, 0.0, 0.0, 0.0, 0.0, 0.0, 0.0, 0.0, 0.0, 0.0, 0.0, 0.0, 0.0, 0.0, 0.0, 0.0, 0.0, 0.0, 0.0, 0.0, 0.0, 0.0, 0.0, 0.0, 0.0, 0.0, 0.0, 0.0, 0.0, 0.0, 0.0, 0.0, 0.0, 0.0, 0.0, 0.0, 0.0, 0.0, 0.0, 0.0, 0.0, 0.0, 0.0, 0.0, 0.0, 0.0, 0.0, 0.0, 0.0, 0.0, 0.0, 0.0, 0.0, 0.0, 0.0, 0.0, 0.0, 0.0, 0.0, 0.0, 0.0, 0.0, 0.0, 0.0, 0.0, 0.0, 0.0, 0.0, 0.0, 0.0, 0.0, 0.0, 0.0, 0.0, 0.0, 0.0, 0.0, 0.0, 0.0, 0.0, 0.0, 0.0, 0.0, 0.0, 0.0, 0.0, 0.0, 0.0, 0.0, 0.0, 0.0, 0.0, 0.0, 0.0, 0.0, 0.0, 0.0, 0.0, 0.0, 0.0, 0.0, 0.0, 0.0, 0.0, 0.0, 0.0, 0.0, 0.0, 0.0, 0.0, 0.0, 0.0, 0.0, 0.0, 0.0, 0.0, 0.0, 0.0, 0.0, 0.0, 0.0, 0.0, 0.0, 0.0, 0.0, 0.0, 0.0, 0.0, 0.0, 0.0, 0.0, 0.0, 0.0, 0.0, 0.0, 0.0, 0.0, 0.0, 0.0, 0.0, 0.0, 0.0, 0.0, 0.0, 0.0, 0.0, 0.0, 0.0, 0.0, 0.0, 0.0, 0.0, 0.0, 0.0, 0.0, 0.0, 0.0, 0.0, 0.0, 0.0, 0.0, 0.0, 0.0, 0.0, 0.0, 0.0, 0.0, 0.0, 0.0, 0.0, 0.0, 0.0, 0.0, 0.0, 0.0, 0.0, 0.0, 0.0, 0.0, 0.0, 0.0, 0.0, 0.0, 0.0, 0.0, 0.0, 0.0, 0.0, 0.0, 0.0, 0.0, 0.0, 0.0, 0.0, 0.0, 0.0, 0.0, 0.0, 0.0, 0.0, 0.0, 0.0, 0.0, 0.0, 0.0, 0.0, 0.0, 0.0, 0.0, 0.0, 0.0, 0.0, 0.0, 0.0, 0.0, 0.0, 0.0, 0.0, 0.0, 0.0, 0.0, 0.0, 0.0, 0.0, 0.0, 0.0, 0.0, 0.0, 0.0, 0.0, 0.0, 0.0, 0.0, 0.0, 0.0, 0.0, 0.0, 0.0, 0.0, 0.0, 0.0, 0.0, 0.0, 0.0, 0.0, 0.0, 0.0, 0.0, 0.0, 0.0, 0.0, 0.0, 0.0, 0.0, 0.0, 0.0, 0.0, 0.0, 0.0, 0.0, 0.0, 0.0, 0.0, 0.0, 0.0, 0.0, 0.0, 0.0, 0.0, 0.0, 0.0, 0.0, 0.0, 0.0, 0.0, 0.0, 0.0, 0.0, 0.0, 0.0, 0.0, 0.0, 0.0, 0.0, 0.0, 0.0, 0.0, 0.0, 0.0, 0.0, 0.0, 0.0, 0.0, 0.0, 0.0, 0.0, 0.0, 0.0, 0.0, 0.0, 0.0, 0.0, 0.0, 0.0, 0.0, 0.0, 0.0, 0.0, 0.0, 0.0, 0.0, 0.0, 0.0, 0.0, 0.0, 0.0, 0.0, 0.0, 0.0, 0.0, 0.0, 0.0, 0.0, 0.0, 0.0, 0.0, 0.0, 0.0, 0.0, 0.0, 0.0, 0.0, 0.0, 0.0, 0.0, 0.0, 0.0, 0.0, 0.0, 0.0, 0.0, 0.0, 0.0, 0.0, 0.0, 0.0, 0.0, 0.0, 0.0, 0.0, 0.0, 0.0, 0.0, 0.0, 0.0, 0.0, 0.0, 0.0, 0.0, 0.0, 0.0, 0.0, 0.0, 0.0, 0.0, 0.0, 0.0, 0.0, 0.0, 0.0, 0.0, 0.0, 0.0, 0.0, 0.0, 0.0, 0.0, 0.0, 0.0, 0.0, 0.0, 0.0, 0.0, 0.0, 0.0, 0.0, 0.0, 0.0, 0.0, 0.0, 0.0, 0.0, 0.0, 0.0, 0.0, 0.0, 0.0, 0.0, 0.0, 0.0, 0.0, 0.0, 0.0, 0.0, 0.0, 0.0, 0.0, 0.0, 0.0, 0.0, 0.0, 0.0, 0.0, 0.0, 0.0, 0.0, 0.0, 0.0, 0.0, 0.0, 0.0, 0.0, 0.0, 0.0, 0.0, 0.0, 0.0, 0.0, 0.0, 0.0, 0.0, 0.0, 0.0, 0.0, 0.0, 0.0, 0.0, 0.0, 0.0, 0.0, 0.0, 0.0, 0.0, 0.0, 0.0, 0.0, 0.0, 0.0, 0.0, 0.0, 0.0, 0.0, 0.0, 0.0, 0.0, 0.0, 0.0, 0.0, 0.0, 0.0, 0.0, 0.0, 0.0, 0.0, 0.0, 0.0, 0.0, 0.0, 0.0, 0.0, 0.0, 0.0, 0.0, 0.0, 0.0, 0.0, 0.0, 0.0, 0.0, 0.0, 0.0, 0.0, 0.0, 0.0, 0.0, 0.0, 0.0, 0.0, 0.0, 0.0, 0.0, 0.0, 0.0, 0.0, 0.0, 0.0, 0.0, 0.0, 0.0, 0.0, 0.0, 0.0, 0.0, 0.0, 0.0, 0.0, 0.0, 0.0, 0.0, 0.0, 0.0, 0.0, 0.0, 0.0, 0.0, 0.0, 0.0, 0.0, 0.0, 0.0, 0.0, 0.0, 0.0, 0.0, 0.0, 0.0, 0.0, 0.0, 0.0, 0.0, 0.0, 0.0, 0.0, 0.0, 0.0, 0.0, 0.0, 0.0, 0.0, 0.0, 0.0, 0.0, 0.0, 0.0, 0.0, 0.0, 0.0, 0.0, 0.0, 0.0, 0.0, 0.0, 0.0, 0.0, 0.0, 0.0, 0.0, 0.0, 0.0, 0.0, 0.0, 0.0, 0.375, 0.0, 0.625, 0.0, 0.625, 0.25, 0.375, 0.25, 0.375, 0.25, 0.625, 0.25, 0.625, 0.5, 0.375, 0.5, 0.375, 0.5, 0.625, 0.5, 0.625, 0.75, 0.375, 0.75, 0.375, 0.75, 0.625, 0.75, 0.625, 1.0, 0.375, 1.0, 0.125, 0.5, 0.375, 0.5, 0.375, 0.75, 0.125, 0.75, 0.625, 0.5, 0.875, 0.5, 0.875, 0.75, 0.625, 0.75, 0.375, 0.0, 0.625, 0.0, 0.625, 0.25, 0.375, 0.25, 0.375, 0.25, 0.625, 0.25, 0.625, 0.5, 0.375, 0.5, 0.375, 0.5, 0.625, 0.5, 0.625, 0.75, 0.375, 0.75, 0.375, 0.75, 0.625, 0.75, 0.625, 1.0, 0.375, 1.0, 0.125, 0.5, 0.375, 0.5, 0.375, 0.75, 0.125, 0.75, 0.625, 0.5, 0.875, 0.5, 0.875, 0.75, 0.625, 0.75, 0.375, 0.0, 0.625, 0.0, 0.625, 0.25, 0.375, 0.25, 0.375, 0.25, 0.625, 0.25, 0.625, 0.5, 0.375, 0.5, 0.375, 0.5, 0.625, 0.5, 0.625, 0.75, 0.375, 0.75, 0.375, 0.75, 0.625, 0.75, 0.625, 1.0, 0.375, 1.0, 0.125, 0.5, 0.375, 0.5, 0.375, 0.75, 0.125, 0.75, 0.625, 0.5, 0.875, 0.5, 0.875, 0.75, 0.625, 0.75, 0.375, 0.0, 0.625, 0.0, 0.625, 0.25, 0.375, 0.25, 0.375, 0.25, 0.625, 0.25, 0.625, 0.5, 0.375, 0.5, 0.375, 0.5, 0.625, 0.5, 0.625, 0.75, 0.375, 0.75, 0.375, 0.75, 0.625, 0.75, 0.625, 1.0, 0.375, 1.0, 0.125, 0.5, 0.375, 0.5, 0.375, 0.75, 0.125, 0.75, 0.625, 0.5, 0.875, 0.5, 0.875, 0.75, 0.625, 0.75, 0.375, 0.0, 0.625, 0.0, 0.625, 0.25, 0.375, 0.25, 0.375, 0.25, 0.625, 0.25, 0.625, 0.5, 0.375, 0.5, 0.375, 0.5, 0.625, 0.5, 0.625, 0.75, 0.375, 0.75, 0.375, 0.75, 0.625, 0.75, 0.625, 1.0, 0.375, 1.0, 0.125, 0.5, 0.375, 0.5, 0.375, 0.75, 0.125, 0.75, 0.625, 0.5, 0.875, 0.5, 0.875, 0.75, 0.625, 0.75, 0.375, 0.0, 0.625, 0.0, 0.625, 0.25, 0.375, 0.25, 0.375, 0.25, 0.625, 0.25, 0.625, 0.5, 0.375, 0.5, 0.375, 0.5, 0.625, 0.5, 0.625, 0.75, 0.375, 0.75, 0.375, 0.75, 0.625, 0.75, 0.625, 1.0, 0.375, 1.0, 0.125, 0.5, 0.375, 0.5, 0.375, 0.75, 0.125, 0.75, 0.625, 0.5, 0.875, 0.5, 0.875, 0.75, 0.625, 0.75, 0.375, 0.0, 0.625, 0.0, 0.625, 0.25, 0.375, 0.25, 0.375, 0.25, 0.625, 0.25, 0.625, 0.5, 0.375, 0.5, 0.375, 0.5, 0.625, 0.5, 0.625, 0.75, 0.375, 0.75, 0.375, 0.75, 0.625, 0.75, 0.625, 1.0, 0.375, 1.0, 0.125, 0.5, 0.375, 0.5, 0.375, 0.75, 0.125, 0.75, 0.625, 0.5, 0.875, 0.5, 0.875, 0.75, 0.625, 0.75, 0.375, 0.0, 0.625, 0.0, 0.625, 0.25, 0.375, 0.25, 0.375, 0.25, 0.625, 0.25, 0.625, 0.5, 0.375, 0.5, 0.375, 0.5, 0.625, 0.5, 0.625, 0.75, 0.375, 0.75, 0.375, 0.75, 0.625, 0.75, 0.625, 1.0, 0.375, 1.0, 0.125, 0.5, 0.375, 0.5, 0.375, 0.75, 0.125, 0.75, 0.625, 0.5, 0.875, 0.5, 0.875, 0.75, 0.625, 0.75, 0.375, 0.0, 0.625, 0.0, 0.625, 0.25, 0.375, 0.25, 0.375, 0.25, 0.625, 0.25, 0.625, 0.5, 0.375, 0.5, 0.375, 0.5, 0.625, 0.5, 0.625, 0.75, 0.375, 0.75, 0.375, 0.75, 0.625, 0.75, 0.625, 1.0, 0.375, 1.0, 0.125, 0.5, 0.375, 0.5, 0.375, 0.75, 0.125, 0.75, 0.625, 0.5, 0.875, 0.5, 0.875, 0.75, 0.625, 0.75, 0.375, 0.0, 0.625, 0.0, 0.625, 0.25, 0.375, 0.25, 0.375, 0.25, 0.625, 0.25, 0.625, 0.5, 0.375, 0.5, 0.375, 0.5, 0.625, 0.5, 0.625, 0.75, 0.375, 0.75, 0.375, 0.75, 0.625, 0.75, 0.625, 1.0, 0.375, 1.0, 0.125, 0.5, 0.375, 0.5, 0.375, 0.75, 0.125, 0.75, 0.625, 0.5, 0.875, 0.5, 0.875, 0.75, 0.625, 0.75, 0.375, 0.0, 0.625, 0.0, 0.625, 0.25, 0.375, 0.25, 0.375, 0.25, 0.625, 0.25, 0.625, 0.5, 0.375, 0.5, 0.375, 0.5, 0.625, 0.5, 0.625, 0.75, 0.375, 0.75, 0.375, 0.75, 0.625, 0.75, 0.625, 1.0, 0.375, 1.0, 0.125, 0.5, 0.375, 0.5, 0.375, 0.75, 0.125, 0.75, 0.625, 0.5, 0.875, 0.5, 0.875, 0.75, 0.625, 0.75, 0.375, 0.0, 0.625, 0.0, 0.625, 0.25, 0.375, 0.25, 0.375, 0.25, 0.625, 0.25, 0.625, 0.5, 0.375, 0.5, 0.375, 0.5, 0.625, 0.5, 0.625, 0.75, 0.375, 0.75, 0.375, 0.75, 0.625, 0.75, 0.625, 1.0, 0.375, 1.0, 0.125, 0.5, 0.375, 0.5, 0.375, 0.75, 0.125, 0.75, 0.625, 0.5, 0.875, 0.5, 0.875, 0.75, 0.625, 0.75, 0.375, 0.0, 0.625, 0.0, 0.625, 0.25, 0.375, 0.25, 0.375, 0.9178, 0.625, 0.9178, 0.625, 1.0, 0.375, 1.0, 0.7928, 0.5, 0.875, 0.5, 0.875, 0.75, 0.7928, 0.75, 0.125, 0.5, 0.2072, 0.5, 0.2072, 0.75, 0.125, 0.75, 0.375, 0.25, 0.625, 0.25, 0.625, 0.3322, 0.375, 0.3322, 0.375, 0.0, 0.625, 0.0, 0.625, 0.25, 0.375, 0.25, 0.375, 0.3341, 0.625, 0.3341, 0.625, 0.5, 0.375, 0.5, 0.2091, 0.75, 0.2091, 0.5, 0.2091, 0.5, 0.2091, 0.75, 0.375, 0.9159, 0.625, 0.9159, 0.625, 1.0, 0.375, 1.0, 0.375, 0.3341, 0.625, 0.3341, 0.625, 0.3341, 0.375, 0.3341, 0.7909, 0.5, 0.875, 0.5, 0.875, 0.75, 0.7909, 0.75, 0.7909, 0.5, 0.7909, 0.75, 0.7909, 0.75, 0.7909, 0.5, 0.125, 0.5, 0.2091, 0.5, 0.2091, 0.75, 0.125, 0.75, 0.625, 0.9159, 0.375, 0.9159, 0.375, 0.9159, 0.625, 0.9159, 0.375, 0.25, 0.625, 0.25, 0.625, 0.3341, 0.375, 0.3341, 0.375, 0.3341, 0.625, 0.3341, 0.625, 0.5, 0.375, 0.5, 0.375, 0.5, 0.625, 0.5, 0.625, 0.75, 0.375, 0.75, 0.2091, 0.5, 0.375, 0.5, 0.375, 0.75, 0.2091, 0.75, 0.625, 0.5, 0.7909, 0.5, 0.7909, 0.75, 0.625, 0.75, 0.375, 0.75, 0.625, 0.75, 0.625, 0.9159, 0.375, 0.9159, 0.375, 0.5, 0.625, 0.5, 0.625, 0.75, 0.375, 0.75, 0.2091, 0.5, 0.375, 0.5, 0.375, 0.75, 0.2091, 0.75, 0.625, 0.5, 0.7909, 0.5, 0.7909, 0.75, 0.625, 0.75, 0.375, 0.75, 0.625, 0.75, 0.625, 0.9159, 0.375, 0.9159, 0.375, 0.0, 0.625, 0.0, 0.625, 0.25, 0.375, 0.25, 0.375, 0.25, 0.625, 0.25, 0.625, 0.5, 0.375, 0.5, 0.375, 0.5, 0.625, 0.5, 0.625, 0.75, 0.375, 0.75, 0.375, 0.75, 0.625, 0.75, 0.625, 1.0, 0.375, 1.0, 0.125, 0.5, 0.375, 0.5, 0.375, 0.75, 0.125, 0.75, 0.625, 0.5, 0.875, 0.5, 0.875, 0.75, 0.625, 0.75, 0.375, 0.0, 0.625, 0.0, 0.625, 0.25, 0.375, 0.25, 0.375, 0.25, 0.625, 0.25, 0.625, 0.5, 0.375, 0.5, 0.375, 0.5, 0.625, 0.5, 0.625, 0.75, 0.375, 0.75, 0.375, 0.75, 0.625, 0.75, 0.625, 1.0, 0.375, 1.0, 0.125, 0.5, 0.375, 0.5, 0.375, 0.75, 0.125, 0.75, 0.625, 0.5, 0.875, 0.5, 0.875, 0.75, 0.625, 0.75, 0.375, 0.0, 0.625, 0.0, 0.625, 0.25, 0.375, 0.25, 0.375, 0.25, 0.625, 0.25, 0.625, 0.5, 0.375, 0.5, 0.375, 0.5, 0.625, 0.5, 0.625, 0.75, 0.375, 0.75, 0.375, 0.75, 0.625, 0.75, 0.625, 1.0, 0.375, 1.0, 0.125, 0.5, 0.375, 0.5, 0.375, 0.75, 0.125, 0.75, 0.625, 0.5, 0.875, 0.5, 0.875, 0.75, 0.625, 0.75, 0.375, 0.0, 0.625, 0.0, 0.625, 0.25, 0.375, 0.25, 0.375, 0.25, 0.625, 0.25, 0.625, 0.5, 0.375, 0.5, 0.375, 0.5, 0.625, 0.5, 0.625, 0.75, 0.375, 0.75, 0.375, 0.75, 0.625, 0.75, 0.625, 1.0, 0.375, 1.0, 0.125, 0.5, 0.375, 0.5, 0.375, 0.75, 0.125, 0.75, 0.625, 0.5, 0.875, 0.5, 0.875, 0.75, 0.625, 0.75, 0.375, 0.0, 0.625, 0.0, 0.625, 0.25, 0.375, 0.25, 0.375, 0.25, 0.625, 0.25, 0.625, 0.5, 0.375, 0.5, 0.375, 0.5, 0.625, 0.5, 0.625, 0.75, 0.375, 0.75, 0.375, 0.75, 0.625, 0.75, 0.625, 1.0, 0.375, 1.0, 0.125, 0.5, 0.375, 0.5, 0.375, 0.75, 0.125, 0.75, 0.625, 0.5, 0.875, 0.5, 0.875, 0.75, 0.625, 0.75, 0.375, 0.0, 0.625, 0.0, 0.625, 0.25, 0.375, 0.25, 0.375, 0.25, 0.625, 0.25, 0.625, 0.5, 0.375, 0.5, 0.375, 0.5, 0.625, 0.5, 0.625, 0.75, 0.375, 0.75, 0.375, 0.75, 0.625, 0.75, 0.625, 1.0, 0.375, 1.0, 0.125, 0.5, 0.375, 0.5, 0.375, 0.75, 0.125, 0.75, 0.625, 0.5, 0.875, 0.5, 0.875, 0.75, 0.625, 0.75, 0.375, 0.0, 0.625, 0.0, 0.625, 0.25, 0.375, 0.25, 0.375, 0.25, 0.625, 0.25, 0.625, 0.5, 0.375, 0.5, 0.375, 0.5, 0.625, 0.5, 0.625, 0.75, 0.375, 0.75, 0.375, 0.75, 0.625, 0.75, 0.625, 1.0, 0.375, 1.0, 0.125, 0.5, 0.375, 0.5, 0.375, 0.75, 0.125, 0.75, 0.625, 0.5, 0.875, 0.5, 0.875, 0.75, 0.625, 0.75, 0.375, 0.0, 0.625, 0.0, 0.625, 0.25, 0.375, 0.25, 0.375, 0.25, 0.625, 0.25, 0.625, 0.5, 0.375, 0.5, 0.375, 0.5, 0.625, 0.5, 0.625, 0.75, 0.375, 0.75, 0.375, 0.75, 0.625, 0.75, 0.625, 1.0, 0.375, 1.0, 0.125, 0.5, 0.375, 0.5, 0.375, 0.75, 0.125, 0.75, 0.625, 0.5, 0.875, 0.5, 0.875, 0.75, 0.625, 0.75, 0.375, 0.0, 0.625, 0.0, 0.625, 0.25, 0.375, 0.25, 0.375, 0.25, 0.625, 0.25, 0.625, 0.5, 0.375, 0.5, 0.375, 0.5, 0.625, 0.5, 0.625, 0.75, 0.375, 0.75, 0.375, 0.75, 0.625, 0.75, 0.625, 1.0, 0.375, 1.0, 0.125, 0.5, 0.375, 0.5, 0.375, 0.75, 0.125, 0.75, 0.625, 0.5, 0.875, 0.5, 0.875, 0.75, 0.625, 0.75, 0.375, 0.0, 0.625, 0.0, 0.625, 0.25, 0.375, 0.25, 0.375, 0.25, 0.625, 0.25, 0.625, 0.5, 0.375, 0.5, 0.375, 0.5, 0.625, 0.5, 0.625, 0.75, 0.375, 0.75, 0.375, 0.75, 0.625, 0.75, 0.625, 1.0, 0.375, 1.0, 0.125, 0.5, 0.375, 0.5, 0.375, 0.75, 0.125, 0.75, 0.625, 0.5, 0.875, 0.5, 0.875, 0.75, 0.625, 0.75, 0.375, 0.0, 0.625, 0.0, 0.625, 0.25, 0.375, 0.25, 0.375, 0.25, 0.625, 0.25, 0.625, 0.5, 0.375, 0.5, 0.375, 0.5, 0.625, 0.5, 0.625, 0.75, 0.375, 0.75, 0.375, 0.75, 0.625, 0.75, 0.625, 1.0, 0.375, 1.0, 0.125, 0.5, 0.375, 0.5, 0.375, 0.75, 0.125, 0.75, 0.625, 0.5, 0.875, 0.5, 0.875, 0.75, 0.625, 0.75, 0.375, 0.0, 0.625, 0.0, 0.625, 0.25, 0.375, 0.25, 0.375, 0.25, 0.625, 0.25, 0.625, 0.5, 0.375, 0.5, 0.375, 0.5, 0.625, 0.5, 0.625, 0.75, 0.375, 0.75, 0.375, 0.75, 0.625, 0.75, 0.625, 1.0, 0.375, 1.0, 0.125, 0.5, 0.375, 0.5, 0.375, 0.75, 0.125, 0.75, 0.625, 0.5, 0.875, 0.5, 0.875, 0.75, 0.625, 0.75, 0.375, 0.0, 0.625, 0.0, 0.625, 0.25, 0.375, 0.25, 0.375, 0.25, 0.625, 0.25, 0.625, 0.5, 0.375, 0.5, 0.375, 0.5, 0.625, 0.5, 0.625, 0.75, 0.375, 0.75, 0.375, 0.75, 0.625, 0.75, 0.625, 1.0, 0.375, 1.0, 0.125, 0.5, 0.375, 0.5, 0.375, 0.75, 0.125, 0.75, 0.625, 0.5, 0.875, 0.5, 0.875, 0.75, 0.625, 0.75, 0.375, 0.0, 0.625, 0.0, 0.625, 0.25, 0.375, 0.25, 0.375, 0.25, 0.625, 0.25, 0.625, 0.5, 0.375, 0.5, 0.375, 0.5, 0.625, 0.5, 0.625, 0.75, 0.375, 0.75, 0.375, 0.75, 0.625, 0.75, 0.625, 1.0, 0.375, 1.0, 0.125, 0.5, 0.375, 0.5, 0.375, 0.75, 0.125, 0.75, 0.625, 0.5, 0.875, 0.5, 0.875, 0.75, 0.625, 0.75, 0.375, 0.0, 0.625, 0.0, 0.625, 0.25, 0.375, 0.25, 0.375, 0.25, 0.625, 0.25, 0.625, 0.5, 0.375, 0.5, 0.375, 0.5, 0.625, 0.5, 0.625, 0.75, 0.375, 0.75, 0.375, 0.75, 0.625, 0.75, 0.625, 1.0, 0.375, 1.0, 0.125, 0.5, 0.375, 0.5, 0.375, 0.75, 0.125, 0.75, 0.625, 0.5, 0.875, 0.5, 0.875, 0.75, 0.625, 0.75, 0.375, 0.0, 0.625, 0.0, 0.625, 0.25, 0.375, 0.25, 0.375, 0.25, 0.625, 0.25, 0.625, 0.5, 0.375, 0.5, 0.375, 0.5, 0.625, 0.5, 0.625, 0.75, 0.375, 0.75, 0.375, 0.75, 0.625, 0.75, 0.625, 1.0, 0.375, 1.0, 0.125, 0.5, 0.375, 0.5, 0.375, 0.75, 0.125, 0.75, 0.625, 0.5, 0.875, 0.5, 0.875, 0.75, 0.625, 0.75, 0.375, 0.0, 0.625, 0.0, 0.625, 0.25, 0.375, 0.25, 0.375, 0.25, 0.625, 0.25, 0.625, 0.5, 0.375, 0.5, 0.375, 0.5, 0.625, 0.5, 0.625, 0.75, 0.375, 0.75, 0.375, 0.75, 0.625, 0.75, 0.625, 1.0, 0.375, 1.0, 0.125, 0.5, 0.375, 0.5, 0.375, 0.75, 0.125, 0.75, 0.625, 0.5, 0.875, 0.5, 0.875, 0.75, 0.625, 0.75, 0.375, 0.0, 0.625, 0.0, 0.625, 0.25, 0.375, 0.25, 0.375, 0.25, 0.625, 0.25, 0.625, 0.5, 0.375, 0.5, 0.375, 0.5, 0.625, 0.5, 0.625, 0.75, 0.375, 0.75, 0.375, 0.75, 0.625, 0.75, 0.625, 1.0, 0.375, 1.0, 0.125, 0.5, 0.375, 0.5, 0.375, 0.75, 0.125, 0.75, 0.625, 0.5, 0.875, 0.5, 0.875, 0.75, 0.625, 0.75])
me_circle_005.materials.append(mat_wooden)
me_circle_005.materials.append(mat_black)
me_circle_005.materials.append(mat_take)
me_circle_005.use_remesh_fix_poles = True
me_circle_005.use_remesh_preserve_attributes = False
me_circle_005.use_mirror_vertex_groups = False
me_circle_005.update()

# ---- objects
ob_camera = bpy.data.objects.new('Camera', cam_camera)
ob_circle_003 = bpy.data.objects.new('Circle.003', me_circle_005)
ob_light = bpy.data.objects.new('Light', light_light)
ob_light_001 = bpy.data.objects.new('Light.001', light_light_001)
ob_light_002 = bpy.data.objects.new('Light.002', light_light_002)
ob_light_003 = bpy.data.objects.new('Light.003', light_light_003)
ob_light_004 = bpy.data.objects.new('Light.004', light_light_004)

# ---- transforms, parenting, visibility, modifiers, constraints
ob_camera.location = (0.4844, -6.631, 0.2308)
ob_camera.rotation_euler = (1.508, -2.447e-06, -0.02094)
ob_camera.scale = (1.0, 1.0, 1.0)
ob_camera.lock_rotations_4d = False
ob_camera.empty_display_type = 'ARROWS'
ob_camera.color = (0.0, 0.0, 0.0, 0.0)
ob_camera.display_type = 'WIRE'
ob_camera.lineart.crease_threshold = 0.0
ob_circle_003.location = (-0.05001, 1.236, -0.7325)
ob_circle_003.rotation_euler = (1.572, -0.0, -3.151)
ob_circle_003.scale = (0.09645, 0.09645, 0.09645)
ob_circle_003.lineart.crease_threshold = 0.0
ob_light.location = (3.321, 0.3136, 1.341)
ob_light.rotation_euler = (0.6503, 0.05522, 1.866)
ob_light.lock_rotations_4d = False
ob_light.empty_display_type = 'ARROWS'
ob_light.color = (0.0, 0.0, 0.0, 0.0)
ob_light.lineart.crease_threshold = 0.0
ob_light_001.location = (0.6261, 1.48, -0.5018)
ob_light_001.rotation_euler = (0.6503, 0.05522, 1.866)
ob_light_001.lock_rotations_4d = False
ob_light_001.empty_display_type = 'ARROWS'
ob_light_001.color = (0.0, 0.0, 0.0, 0.0)
ob_light_001.lineart.crease_threshold = 0.0
ob_light_002.location = (-0.1716, -0.691, -0.4755)
ob_light_002.rotation_euler = (0.6503, 0.05522, 1.866)
ob_light_002.lock_rotations_4d = False
ob_light_002.empty_display_type = 'ARROWS'
ob_light_002.color = (0.0, 0.0, 0.0, 0.0)
ob_light_002.lineart.crease_threshold = 0.0
ob_light_003.location = (-0.3024, 2.17, -0.799)
ob_light_003.rotation_euler = (0.6503, 0.05522, 1.866)
ob_light_003.lock_rotations_4d = False
ob_light_003.empty_display_type = 'ARROWS'
ob_light_003.color = (0.0, 0.0, 0.0, 0.0)
ob_light_003.lineart.crease_threshold = 0.0
ob_light_004.location = (-2.103, 0.6298, -0.3701)
ob_light_004.rotation_euler = (0.6503, 0.05522, 1.866)
ob_light_004.lock_rotations_4d = False
ob_light_004.empty_display_type = 'ARROWS'
ob_light_004.color = (0.0, 0.0, 0.0, 0.0)
ob_light_004.lineart.crease_threshold = 0.0

# ---- collection membership
col_collection.objects.link(ob_camera)
col_collection.objects.link(ob_circle_003)
col_lights.objects.link(ob_light)
col_lights.objects.link(ob_light_001)
col_lights.objects.link(ob_light_002)
col_lights.objects.link(ob_light_003)
col_lights.objects.link(ob_light_004)

# ---- scene / render settings (as saved in the file)
scene.camera = ob_camera
scene.frame_start = 1; scene.frame_end = 220; scene.frame_set(1)
scene.render.engine = 'BLENDER_EEVEE_NEXT'
scene.cycles.use_denoising = False
scene.cycles.samples = 128
scene.cycles.sampling_pattern = 'TABULATED_SOBOL'
scene.cycles.use_adaptive_sampling = False
scene.cycles.use_light_tree = False
scene.view_settings.view_transform = 'Filmic'
bpy.context.view_layer.update()
